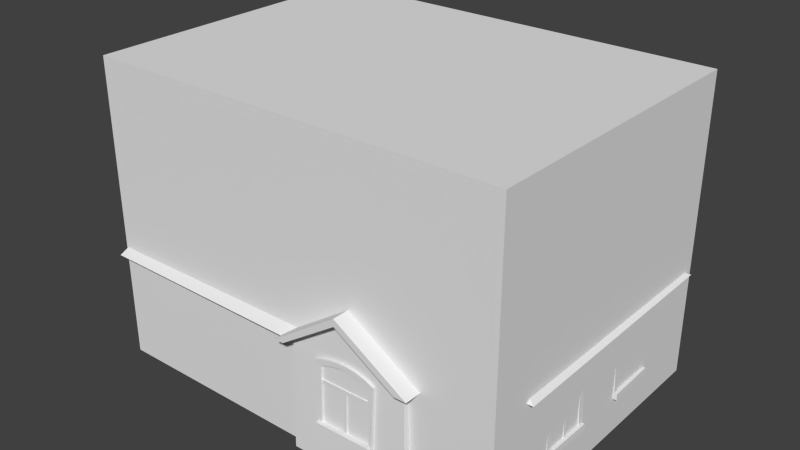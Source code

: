 # Source: house_2.blend  (saved by Blender 2.74.0; exported with 4.5.12 LTS)
import bpy
from mathutils import Matrix  # noqa: F401  (used for matrix-valued properties, if any)

bpy.ops.wm.read_factory_settings(use_empty=True)
scene = bpy.context.scene
scene.name = 'Scene'

# ---- collections
col_collection_1 = bpy.data.collections.new('Collection 1'); scene.collection.children.link(col_collection_1)
col_collection_11 = bpy.data.collections.new('Collection 11'); scene.collection.children.link(col_collection_11)

# ---- materials (node trees are filled in below, after node groups)
mat_house_2 = bpy.data.materials.new('house_2')
mat_house_2.alpha_threshold = 0.0
mat_house_2.use_transparent_shadow = False
mat_house_2.roughness = 0.5

# ---- material node trees

# ---- world
world_world = bpy.data.worlds.new('World'); scene.world = world_world
world_world.color = (0.05088, 0.05088, 0.05088)
world_world.use_sun_shadow = False
world_world.sun_shadow_jitter_overblur = 0.0
world_world.cycles.sampling_method = 'MANUAL'
world_world.cycles.sample_map_resolution = 256

# ---- meshes
me_cube_011 = bpy.data.meshes.new('Cube.011')
me_cube_011.from_pydata([(-578.8, -189.4, 0.01693), (-579.9, 406.9, 0.01693), (554.7, 532.3, 0.01693), (558.7, -120.6, 0.01693), (-566.2, -181.9, 298.8), (-567.3, 400.2, 298.9), (542.4, 523.3, 298.7), (20.02, -186.0, 299.1), (20.67, -193.6, 0.01693), (350.3, -122.0, 0.01693), (341.8, -115.9, 299.0), (20.62, -282.7, 0.01693), (348.2, -279.9, 0.01693), (546.2, -114.6, 298.9), (-74.23, 344.6, 565.1), (19.97, -287.4, 299.1), (336.0, 343.6, 564.7), (76.54, -135.4, 387.0), (-541.3, 313.5, 386.8), (301.3, 314.5, 423.9), (-259.7, -135.9, 337.4), (113.8, -137.6, 565.0), (113.5, -206.7, 564.9), (-260.6, -205.8, 564.6), (-261.3, -136.9, 564.7), (113.0, -136.6, 337.5), (112.8, -204.9, 337.4), (113.4, 39.85, 337.5), (114.2, 39.82, 565.1), (-543.0, -134.3, 563.9), (77.13, -137.3, 565.0), (-544.8, 314.8, 564.4), (303.5, 315.8, 564.8), (-587.8, -281.4, 298.7), (-539.5, -132.5, 386.6), (-567.9, 342.4, 564.2), (-566.0, -159.5, 563.6), (-78.96, 316.5, 565.1), (-287.6, -162.5, 564.6), (-286.7, -238.2, 564.4), (-74.67, -245.2, 702.0), (-74.54, -244.6, 680.9), (-260.3, -238.5, 564.5), (175.1, -304.3, 403.3), (-123.2, 528.4, 299.0), (-74.59, -210.4, 680.9), (-259.1, -203.9, 337.4), (147.0, 7.058, 565.1), (146.0, -239.4, 564.8), (-404.2, 4.951, 703.1), (339.7, -270.7, 298.9), (113.4, -239.6, 564.9), (301.9, 40.17, 424.0), (304.2, 40.03, 565.0), (336.9, 7.413, 564.9), (-565.4, -132.3, 386.6), (-567.3, 313.4, 386.8), (373.8, -148.3, 298.9), (19.98, -273.5, 299.1), (-6.521, -306.6, 299.1), (19.97, -306.5, 299.1), (175.2, -271.5, 403.3), (371.6, -303.1, 298.8), (339.4, -303.6, 298.9), (578.4, -146.7, 298.8), (-6.524, -150.3, 299.1), (175.1, -304.3, 423.3), (176.6, 53.59, 423.5), (-126.1, 537.6, 0.01693), (-31.99, 39.93, 424.1), (574.5, 555.5, 298.7), (113.1, 315.1, 424.0), (-590.8, 424.3, 298.8), (112.8, -210.7, 343.0), (-154.1, 561.2, 299.0), (33.15, 315.2, 387.0), (-126.4, 410.1, 0.01693), (-123.5, 403.4, 299.1), (-154.6, 427.9, 299.0), (341.0, 177.4, 688.3), (-75.01, 4.39, 696.1), (307.7, 177.4, 688.3), (341.0, 177.4, 688.3), (336.3, 315.7, 564.8), (337.2, 40.08, 565.0), (341.7, 176.2, 709.4), (-404.7, 176.2, 709.4), (-75.22, 176.4, 702.2), (-241.8, 3.475, 816.5), (-90.82, 4.4, 696.1), (-388.4, 4.914, 703.1), (-242.0, 176.7, 817.8), (-241.6, 3.564, 805.6), (-90.83, 15.48, 696.1), (-388.5, 15.93, 703.1), (-241.7, 14.71, 805.6), (-90.87, 176.4, 702.3), (-388.9, 176.2, 709.5), (-241.8, 176.7, 807.0), (-90.88, 165.3, 702.3), (-388.9, 165.1, 709.5), (-241.9, 165.5, 807.0), (-501.6, -190.1, 0.01693), (-492.8, -184.3, 221.7), (-19.0, -187.7, 221.8), (-19.25, -193.6, 0.01693), (-502.1, -168.9, 0.01693), (-137.6, -186.9, 242.8), (-373.7, -185.0, 242.7), (-78.37, -187.3, 233.2), (-433.1, -184.6, 233.2), (-196.7, -186.5, 246.6), (-314.7, -185.5, 246.5), (-493.3, -163.4, 221.7), (-19.0, -166.5, 221.8), (-19.26, -172.1, 0.01693), (-137.7, -165.8, 242.8), (-374.0, -164.0, 242.7), (-78.41, -166.2, 233.2), (-433.5, -163.7, 233.2), (-196.8, -165.4, 246.6), (-314.9, -164.5, 246.5), (-151.5, -214.0, 366.9), (-151.6, -196.3, 366.9), (4.053, -196.7, 366.9), (4.049, -214.4, 366.9), (-159.7, -215.6, 543.8), (-159.7, -197.9, 543.8), (11.54, -198.3, 544.0), (11.53, -216.1, 544.0), (-140.3, -213.7, 384.2), (-3.193, -214.1, 384.2), (-141.4, -215.3, 535.3), (-3.181, -215.7, 535.4), (-135.4, -198.3, 554.4), (-111.0, -198.5, 560.9), (-86.51, -198.7, 564.2), (-62.0, -198.8, 564.2), (-37.48, -198.7, 561.0), (-12.95, -198.6, 554.6), (-12.95, -216.3, 554.6), (-37.46, -216.5, 561.0), (-61.98, -216.5, 564.2), (-86.48, -216.4, 564.1), (-110.9, -216.3, 560.9), (-135.3, -216.0, 554.4), (-23.45, -215.8, 542.8), (-43.74, -215.9, 547.8), (-64.03, -216.0, 551.0), (-84.3, -215.9, 551.0), (-104.5, -215.8, 547.8), (-124.7, -215.6, 542.7), (4.955, -213.5, 499.1), (-152.0, -213.1, 499.0), (4.949, -213.3, 489.9), (-151.9, -212.9, 489.8), (4.955, -209.4, 499.1), (-152.0, -209.0, 499.0), (4.95, -209.3, 489.9), (-151.9, -208.9, 489.8), (-68.96, -212.6, 378.0), (-69.11, -213.3, 495.8), (-77.81, -212.5, 378.0), (-77.98, -213.3, 495.8), (-68.96, -208.6, 378.0), (-69.11, -209.3, 495.8), (-77.81, -208.5, 378.0), (-77.99, -209.3, 495.8), (-152.3, -196.2, 385.3), (4.915, -196.6, 385.3), (-151.5, -221.2, 366.9), (4.048, -221.6, 366.9), (-152.2, -221.0, 385.3), (4.91, -221.5, 385.3), (-133.4, -203.6, 367.4), (-133.3, -218.3, 367.4), (-143.5, -218.2, 367.4), (-143.5, -203.5, 367.4), (-133.4, -203.7, 355.7), (-133.4, -213.7, 359.1), (-143.5, -213.7, 359.1), (-143.6, -203.6, 355.7), (-66.89, -203.8, 367.4), (-66.87, -218.5, 367.4), (-77.07, -218.5, 367.4), (-77.09, -203.8, 367.4), (-66.91, -203.9, 355.7), (-66.89, -214.0, 359.2), (-77.09, -213.9, 359.2), (-77.11, -203.9, 355.7), (-1.364, -203.9, 367.4), (-1.366, -218.6, 367.4), (-11.57, -218.6, 367.4), (-11.57, -203.9, 367.4), (-1.363, -204.0, 355.7), (-1.364, -214.0, 359.2), (-11.57, -214.0, 359.2), (-11.58, -204.0, 355.7), (100.5, -286.5, 95.6), (100.6, -268.5, 95.6), (258.3, -267.1, 95.6), (258.2, -285.0, 95.6), (91.53, -280.8, 272.7), (91.56, -263.0, 272.7), (261.7, -261.5, 272.6), (261.6, -279.3, 272.6), (111.7, -285.6, 112.9), (250.5, -284.3, 112.9), (109.8, -280.7, 264.1), (247.2, -279.5, 264.0), (115.9, -262.6, 283.2), (140.2, -262.3, 289.6), (164.4, -262.1, 292.8), (188.7, -261.8, 292.8), (213.0, -261.7, 289.6), (237.3, -261.6, 283.2), (237.2, -279.3, 283.2), (212.9, -279.4, 289.6), (188.6, -279.6, 292.8), (164.4, -279.8, 292.8), (140.1, -280.1, 289.6), (115.8, -280.4, 283.2), (227.0, -279.5, 271.4), (206.9, -279.6, 276.4), (186.7, -279.7, 279.7), (166.6, -279.9, 279.7), (146.5, -280.1, 276.5), (126.4, -280.4, 271.4), (256.0, -277.7, 227.8), (99.19, -279.1, 227.8), (256.2, -277.9, 218.6), (99.27, -279.3, 218.6), (256.1, -273.6, 227.8), (99.2, -275.0, 227.8), (256.3, -273.9, 218.6), (99.28, -275.3, 218.6), (184.3, -282.5, 106.7), (182.3, -278.6, 224.5), (175.3, -282.6, 106.7), (173.4, -278.6, 224.5), (184.3, -278.4, 106.7), (182.3, -274.5, 224.5), (175.3, -278.5, 106.7), (173.4, -274.6, 224.5), (99.55, -267.9, 114.0), (258.8, -266.5, 114.0), (100.5, -293.8, 95.6), (258.2, -292.4, 95.6), (99.5, -293.2, 114.0), (258.6, -291.7, 114.0), (119.1, -275.7, 96.09), (119.0, -290.7, 96.09), (108.7, -290.7, 96.09), (108.7, -275.7, 96.09), (119.2, -276.1, 84.39), (119.1, -286.2, 87.84), (108.8, -286.3, 87.84), (108.8, -276.1, 84.39), (186.6, -275.2, 96.09), (186.5, -290.1, 96.09), (176.2, -290.2, 96.09), (176.2, -275.3, 96.09), (186.8, -275.6, 84.39), (186.7, -285.7, 87.84), (176.3, -285.8, 87.84), (176.4, -275.7, 84.39), (252.8, -274.5, 96.09), (252.7, -289.4, 96.09), (242.4, -289.5, 96.09), (242.5, -274.6, 96.09), (253.1, -274.9, 84.38), (252.9, -285.0, 87.84), (242.6, -285.1, 87.84), (242.8, -275.0, 84.38), (564.8, -55.72, 101.0), (548.7, -55.77, 101.0), (550.6, 86.29, 101.0), (566.8, 86.29, 101.0), (557.7, -53.65, 260.3), (541.7, -53.7, 260.3), (543.6, 86.67, 260.4), (559.6, 86.68, 260.4), (564.2, -41.63, 116.6), (565.7, 71.34, 116.6), (558.4, -39.46, 245.4), (559.9, 71.99, 245.4), (-43.75, -210.7, 548.5), (-23.46, -210.6, 543.4), (-3.18, -210.4, 536.1), (-141.4, -210.1, 536.0), (296.0, 233.4, 610.3), (296.3, 211.3, 616.1), (250.6, -278.4, 113.6), (111.8, -279.6, 113.6), (-124.8, -210.3, 543.3), (-104.6, -210.5, 548.4), (-84.33, -210.7, 551.7), (-64.05, -210.7, 551.7), (296.4, 189.1, 619.0), (296.5, 166.9, 619.1), (296.5, 144.6, 616.2), (296.3, 122.4, 610.4), (311.3, 242.1, 593.1), (311.6, 116.8, 593.2), (558.1, 82.94, 184.7), (556.3, -51.33, 184.7), (558.5, 82.9, 176.4), (556.7, -51.46, 176.4), (561.8, 82.94, 184.7), (559.9, -51.32, 184.7), (562.1, 82.9, 176.4), (560.3, -51.45, 176.4), (564.6, 18.94, 111.0), (558.4, 20.26, 250.1), (564.5, 10.86, 111.0), (558.3, 12.28, 250.1), (560.9, 18.93, 111.0), (554.7, 20.26, 250.1), (560.8, 10.85, 111.0), (554.6, 12.28, 250.1), (547.9, -55.58, 117.6), (549.8, 86.47, 117.6), (571.4, -55.7, 101.0), (573.4, 86.3, 101.0), (570.6, -55.51, 117.6), (572.6, 86.48, 117.6), (308.6, 241.1, 457.0), (308.9, 117.3, 457.1), (311.6, 255.4, 600.7), (295.7, 255.5, 600.8), (296.0, 100.2, 600.9), (312.0, 100.3, 600.9), (308.6, 247.6, 441.5), (292.8, 247.6, 441.5), (293.2, 107.2, 441.5), (309.0, 107.2, 441.5), (-448.1, -137.0, 407.5), (-336.5, -137.9, 407.6), (-450.0, -138.3, 535.9), (-338.2, -139.2, 536.2), (-321.4, -152.3, 408.5), (-461.5, -151.0, 408.3), (-321.6, -152.3, 392.0), (-461.4, -151.0, 391.9), (-321.7, -130.2, 408.6), (-461.9, -129.1, 408.4), (-397.9, -138.5, 540.6), (-395.9, -137.1, 401.9), (-389.9, -138.6, 540.6), (-387.9, -137.2, 401.9), (-3.193, -208.9, 384.9), (-140.3, -208.5, 384.9), (560.6, 244.0, 116.6), (558.4, 356.6, 116.6), (554.9, 243.0, 245.4), (552.7, 354.0, 245.4), (557.3, 71.98, 245.4), (555.8, -39.5, 245.4), (563.0, 71.33, 116.6), (561.5, -41.68, 116.6), (311.7, 205.4, 604.3), (311.5, 223.8, 599.7), (312.3, 122.4, 610.4), (312.4, 144.6, 616.2), (312.5, 166.9, 619.1), (312.4, 189.1, 619.0), (312.2, 211.2, 616.1), (312.0, 233.4, 610.3), (-397.9, -142.1, 540.6), (-395.8, -140.7, 401.9), (-389.9, -142.2, 540.6), (-387.9, -140.7, 401.9), (-459.1, -140.5, 467.0), (-325.7, -141.6, 467.3), (-459.3, -140.6, 475.3), (-325.8, -141.7, 475.5), (-459.2, -136.9, 467.0), (-325.8, -138.0, 467.3), (-459.3, -137.0, 475.3), (-325.9, -138.1, 475.6), (-338.0, -146.9, 536.1), (-449.7, -146.0, 535.8), (-336.3, -145.5, 407.6), (-447.8, -144.6, 407.4), (569.2, 371.4, 117.6), (572.1, 230.0, 117.6), (570.0, 371.7, 101.0), (572.8, 230.2, 101.0), (546.5, 371.5, 117.6), (549.3, 230.0, 117.6), (552.4, 294.6, 250.0), (558.6, 296.7, 111.0), (552.3, 302.6, 250.0), (558.4, 304.7, 111.0), (556.1, 294.6, 250.0), (562.3, 296.7, 111.0), (555.9, 302.6, 250.0), (562.1, 304.7, 111.0), (560.2, 232.6, 176.4), (557.6, 366.4, 176.4), (559.9, 232.5, 184.7), (557.2, 366.3, 184.7), (556.6, 232.6, 176.4), (553.9, 366.5, 176.4), (556.2, 232.5, 184.7), (553.6, 366.3, 184.7), (-323.8, -147.5, 551.1), (-323.9, -131.7, 551.1), (-465.0, -130.6, 550.7), (-464.7, -146.3, 550.6), (-321.6, -145.9, 392.0), (-321.8, -130.2, 392.1), (-461.8, -129.1, 391.9), (-461.5, -144.7, 391.9), (557.1, 354.0, 245.4), (559.3, 243.0, 245.4), (562.9, 356.5, 116.6), (565.1, 244.0, 116.6), (556.3, 368.2, 260.3), (540.4, 368.3, 260.3), (543.1, 228.4, 260.4), (559.1, 228.4, 260.4), (563.4, 371.7, 101.0), (547.3, 371.8, 101.0), (550.1, 230.3, 101.0), (566.2, 230.2, 101.0), (109.8, -274.9, 264.8), (247.3, -273.7, 264.7), (227.1, -273.7, 272.1), (206.9, -273.8, 277.1), (186.8, -273.9, 280.3), (166.7, -274.1, 280.3), (146.6, -274.3, 277.1), (126.4, -274.6, 272.1), (311.9, 187.1, 607.2), (311.9, 168.7, 607.2), (311.9, 150.3, 604.3), (311.8, 132.0, 599.8), (306.8, 249.1, 560.4), (307.1, 107.0, 560.5), (306.6, 249.0, 552.1), (306.9, 107.0, 552.2), (303.2, 249.1, 560.4), (303.5, 107.0, 560.5), (303.0, 249.1, 552.1), (303.3, 107.0, 552.2), (305.2, 181.8, 451.5), (307.0, 182.1, 557.5), (305.2, 173.8, 451.5), (307.0, 174.0, 557.5), (301.6, 181.8, 451.5), (303.4, 182.1, 557.5), (301.6, 173.8, 451.5), (303.4, 174.0, 557.5), (293.3, 106.4, 458.0), (293.0, 248.4, 458.0), (315.4, 107.2, 441.5), (315.0, 247.5, 441.5), (315.6, 106.4, 458.0), (315.2, 248.4, 458.0), (299.6, 123.6, 442.0), (312.8, 123.6, 442.0), (312.8, 114.4, 442.0), (299.6, 114.4, 442.0), (299.5, 123.6, 431.4), (308.6, 123.6, 434.5), (308.6, 114.4, 434.5), (299.5, 114.4, 431.4), (299.5, 183.6, 441.9), (312.7, 183.6, 441.9), (312.7, 174.4, 441.9), (299.5, 174.4, 441.9), (299.5, 183.6, 431.4), (308.5, 183.6, 434.5), (308.5, 174.4, 434.5), (299.5, 174.4, 431.4), (299.3, 242.7, 441.9), (312.4, 242.7, 441.9), (312.5, 233.5, 441.9), (299.3, 233.5, 441.9), (299.2, 242.7, 431.4), (308.2, 242.7, 434.5), (308.3, 233.5, 434.5), (299.2, 233.5, 431.4), (303.7, 241.1, 457.6), (304.0, 117.3, 457.7), (306.5, 116.8, 593.8), (306.2, 242.1, 593.7), (306.5, 223.8, 600.3), (306.7, 205.5, 604.9), (306.8, 187.1, 607.8), (306.9, 168.7, 607.8), (306.8, 150.3, 604.9), (306.7, 132.0, 600.4), (-585.4, -15.46, 116.6), (-586.7, 97.68, 116.6), (-578.9, -28.22, 260.3), (-562.9, -28.26, 260.3), (-564.4, 112.3, 260.4), (-580.5, 112.3, 260.4), (-586.1, -30.6, 101.0), (-569.9, -30.64, 101.0), (-571.4, 111.6, 101.0), (-587.6, 111.6, 101.0), (148.7, 543.2, 101.0), (148.7, 527.1, 101.0), (6.216, 527.6, 101.0), (6.213, 543.8, 101.0), (147.0, 538.0, 260.4), (147.1, 522.0, 260.4), (6.247, 522.6, 260.4), (6.244, 538.6, 260.4), (134.6, 542.6, 116.6), (21.22, 543.1, 116.6), (132.7, 538.4, 245.4), (20.92, 538.8, 245.5), (9.801, 532.6, 184.7), (144.5, 532.0, 184.7), (9.813, 532.8, 176.4), (144.6, 532.3, 176.4), (9.8, 536.2, 184.7), (144.5, 535.7, 184.7), (9.812, 536.5, 176.4), (144.6, 536.0, 176.4), (73.71, 538.6, 111.0), (72.75, 534.1, 250.1), (81.81, 538.6, 111.0), (80.75, 534.0, 250.1), (73.72, 534.9, 111.0), (72.75, 530.4, 250.1), (81.82, 534.9, 111.0), (80.76, 530.4, 250.1), (148.6, 526.5, 117.6), (6.078, 527.1, 117.6), (148.6, 549.8, 101.0), (6.211, 550.4, 101.0), (148.5, 549.3, 117.6), (6.073, 549.8, 117.6), (20.92, 531.4, 245.5), (132.8, 531.0, 245.4), (21.23, 535.5, 116.6), (134.6, 535.1, 116.6), (454.0, 531.3, 116.6), (341.5, 532.8, 116.6), (448.7, 527.2, 245.3), (337.7, 528.7, 245.4), (326.3, 547.2, 117.6), (467.5, 545.1, 117.5), (326.9, 547.8, 101.0), (468.1, 545.7, 101.0), (326.5, 524.6, 117.6), (467.9, 522.6, 117.5), (396.8, 527.0, 250.0), (401.6, 531.5, 111.0), (388.8, 527.1, 250.0), (393.6, 531.6, 111.0), (396.7, 530.6, 250.0), (401.5, 535.1, 111.0), (388.8, 530.7, 250.0), (393.5, 535.2, 111.0), (462.1, 532.0, 176.3), (328.4, 533.9, 176.4), (461.8, 531.7, 184.6), (328.1, 533.6, 184.7), (462.2, 528.4, 176.3), (328.4, 530.3, 176.4), (461.9, 528.1, 184.6), (328.2, 530.0, 184.7), (337.5, 536.0, 245.4), (448.5, 534.4, 245.3), (341.3, 540.3, 116.6), (453.7, 538.6, 116.6), (322.6, 536.0, 260.3), (322.8, 520.1, 260.3), (462.7, 518.2, 260.2), (462.4, 534.0, 260.2), (327.0, 541.2, 101.0), (327.1, 525.1, 101.0), (468.5, 523.2, 101.0), (468.2, 539.2, 101.0), (-580.8, 97.77, 245.5), (-579.6, -13.84, 245.4), (-573.9, -25.76, 184.7), (-575.3, 108.7, 184.7), (-574.2, -25.88, 176.4), (-575.7, 108.7, 176.4), (-577.5, -25.75, 184.7), (-579.0, 108.7, 184.7), (-577.9, -25.87, 176.4), (-579.3, 108.7, 176.4), (-581.9, 36.71, 111.0), (-575.7, 37.82, 250.1), (-582.0, 44.8, 111.0), (-575.8, 45.81, 250.1), (-578.3, 36.71, 111.0), (-572.0, 37.82, 250.1), (-578.4, 44.8, 111.0), (-572.1, 45.81, 250.1), (-570.7, 111.7, 117.6), (-569.2, -30.52, 117.6), (-594.2, 111.6, 101.0), (-592.7, -30.58, 101.0), (-593.5, 111.7, 117.6), (-591.9, -30.46, 117.6), (-571.1, -13.88, 245.4), (-572.3, 97.76, 245.5), (-576.8, -15.49, 116.6), (-578.0, 97.68, 116.6), (-313.1, 323.9, 397.2), (-313.2, 308.3, 397.2), (-453.8, 307.7, 397.1), (-453.5, 323.3, 397.1), (-314.6, 325.2, 556.4), (-314.7, 309.5, 556.4), (-456.4, 308.9, 556.2), (-456.1, 324.5, 556.1), (-326.8, 323.7, 412.7), (-438.7, 323.2, 412.6), (-328.8, 324.8, 541.4), (-441.0, 324.2, 541.2), (-450.8, 315.5, 480.6), (-316.7, 316.2, 480.8), (-450.6, 315.5, 472.3), (-316.6, 316.1, 472.5), (-450.7, 319.1, 480.6), (-316.7, 319.7, 480.8), (-450.6, 319.0, 472.3), (-316.6, 319.7, 472.5), (-386.9, 319.0, 407.1), (-389.1, 320.1, 546.0), (-378.9, 319.1, 407.1), (-381.1, 320.2, 546.0), (-387.0, 315.5, 407.1), (-389.1, 316.6, 546.0), (-379.0, 315.5, 407.1), (-381.1, 316.6, 546.0), (-313.1, 308.3, 413.7), (-453.9, 307.7, 413.6), (-313.0, 330.3, 397.2), (-453.4, 329.6, 397.1), (-312.9, 330.3, 413.7), (-453.5, 329.6, 413.6), (-441.2, 318.4, 541.3), (-328.9, 318.9, 541.5), (-438.9, 317.4, 412.7), (-326.9, 317.9, 412.8), (-66.76, 318.6, 412.9), (-178.6, 318.4, 412.8), (-67.36, 319.6, 541.7), (-179.6, 319.4, 541.7), (-193.4, 330.9, 413.8), (-52.9, 331.1, 413.8), (-193.3, 330.8, 397.3), (-52.99, 331.1, 397.3), (-193.5, 308.7, 413.8), (-52.92, 308.9, 413.8), (-119.6, 317.5, 546.3), (-118.9, 316.4, 407.2), (-127.6, 317.5, 546.3), (-126.9, 316.4, 407.2), (-119.6, 321.1, 546.3), (-118.9, 320.0, 407.2), (-127.6, 321.1, 546.3), (-126.9, 320.0, 407.2), (-56.09, 320.4, 472.7), (-190.0, 320.1, 472.6), (-56.11, 320.5, 481.0), (-190.1, 320.2, 480.9), (-56.1, 316.8, 472.7), (-190.0, 316.6, 472.6), (-56.11, 316.9, 481.0), (-190.1, 316.6, 480.9), (-179.5, 325.4, 541.6), (-67.35, 325.6, 541.7), (-178.6, 324.3, 412.8), (-66.75, 324.5, 412.9), (-194.4, 325.7, 556.6), (-194.4, 309.9, 556.6), (-52.85, 310.1, 556.7), (-52.83, 326.0, 556.7), (-193.3, 324.4, 397.3), (-193.4, 308.7, 397.3), (-53.01, 308.9, 397.3), (-52.99, 324.7, 397.3), (387.3, -128.2, 0.01693), (380.0, -123.4, 222.0), (510.3, -122.5, 222.0), (519.5, -127.2, 0.01693), (372.6, -128.3, 0.01693), (365.1, -123.2, 235.6), (489.4, -122.2, 241.5), (399.4, -122.8, 241.5), (461.1, -122.2, 251.5), (427.0, -122.4, 251.5), (524.4, -122.1, 235.6), (534.3, -127.1, 0.01693), (498.8, -121.8, 259.4), (388.9, -122.6, 259.4), (464.2, -121.8, 271.7), (422.6, -122.1, 271.7), (387.5, -126.1, 0.01693), (380.2, -121.5, 222.0), (510.6, -120.6, 222.0), (519.8, -125.2, 0.01693), (372.7, -115.8, 0.01693), (365.3, -111.0, 235.6), (489.7, -120.4, 241.5), (399.7, -121.0, 241.5), (461.3, -120.4, 251.5), (427.2, -120.6, 251.5), (524.7, -110.0, 235.6), (534.6, -114.8, 0.01693), (499.1, -109.7, 259.4), (389.1, -110.4, 259.4), (464.5, -109.7, 271.7), (422.8, -110.0, 271.7), (-177.2, 416.8, 0.01693), (-174.0, 411.5, 221.9), (-303.5, 410.6, 221.9), (-309.2, 415.9, 0.01693), (-162.4, 416.9, 0.01693), (-159.3, 411.2, 235.5), (-283.1, 410.3, 241.4), (-193.7, 410.9, 241.4), (-255.2, 410.3, 251.4), (-221.3, 410.5, 251.4), (-317.6, 410.2, 235.5), (-323.9, 415.8, 0.01693), (-292.7, 409.9, 259.3), (-183.5, 410.6, 259.3), (-258.6, 409.9, 271.6), (-217.2, 410.2, 271.6), (-177.3, 415.3, 0.01693), (-174.0, 410.1, 221.9), (-303.7, 409.3, 221.9), (-309.4, 414.4, 0.01693), (-162.5, 404.3, 0.01693), (-159.4, 398.9, 235.5), (-283.2, 409.1, 241.4), (-193.8, 409.6, 241.4), (-255.3, 409.0, 251.4), (-221.4, 409.3, 251.4), (-317.8, 397.9, 235.5), (-324.1, 403.3, 0.01693), (-292.8, 397.6, 259.3), (-183.5, 398.3, 259.3), (-258.7, 397.6, 271.6), (-217.3, 397.9, 271.6)], [(81, 82)], [(4, 5, 1, 0), (8, 7, 104, 105), (44, 6, 2, 68), (13, 10, 9, 3), (59, 65, 7, 58), (23, 24, 20, 46), (53, 54, 47, 28), (29, 24, 38, 36), (23, 39, 38, 24), (22, 21, 47, 48), (37, 31, 35, 14), (31, 29, 36, 35), (25, 27, 28, 21), (22, 26, 25, 21), (34, 24, 29), (34, 17, 30, 24), (23, 22, 45), (18, 34, 29, 31), (18, 31, 37), (71, 75, 18, 37), (32, 37, 14, 16), (28, 47, 21), (46, 26, 22, 23), (27, 52, 53, 28), (18, 56, 55, 34), (34, 55, 33), (23, 42, 39), (40, 39, 42, 41), (41, 51, 48, 40), (22, 48, 51), (58, 60, 59), (58, 50, 61), (26, 46, 20, 25), (42, 23, 45, 41), (22, 51, 41, 45), (70, 19, 52, 64), (6, 13, 3, 2), (18, 72, 56), (50, 62, 63), (60, 58, 61, 43), (50, 63, 43, 61), (9, 10, 50, 12), (11, 12, 50, 58), (15, 33, 4, 7), (58, 7, 8, 11), (59, 66, 67, 65), (62, 57, 67, 66), (33, 55, 56, 72), (34, 33, 15, 17), (17, 15, 73), (66, 59, 60, 43), (43, 63, 62, 66), (65, 64, 52, 69), (70, 74, 71, 19), (71, 74, 78), (1, 5, 77, 76), (68, 76, 77, 44), (72, 78, 77, 5), (19, 71, 37, 32), (74, 44, 77, 78), (70, 6, 44, 74), (75, 78, 72, 18), (5, 4, 33, 72), (62, 50, 10, 57), (64, 57, 10, 13), (13, 6, 70, 64), (19, 32, 53, 52), (54, 53, 84), (32, 16, 83), (16, 85, 79, 83), (54, 84, 79, 85), (53, 81, 79, 84), (32, 83, 79, 81), (53, 32, 81), (47, 54, 85, 87), (94, 93, 95), (14, 35, 86, 87), (35, 36, 49, 86), (14, 87, 85, 16), (38, 80, 49, 36), (39, 40, 80, 38), (47, 87, 80), (48, 47, 80, 40), (88, 49, 90, 92), (80, 88, 92, 89), (89, 92, 95, 93), (100, 101, 99), (80, 87, 91, 88), (86, 49, 88, 91), (90, 89, 93, 94), (92, 90, 94, 95), (96, 99, 101, 98), (97, 100, 99, 96), (98, 101, 100, 97), (86, 91, 98, 97), (91, 87, 96, 98), (110, 103, 113, 119), (4, 110, 108), (4, 103, 110), (4, 0, 102, 103), (104, 7, 109), (4, 108, 112), (4, 112, 111, 7), (109, 7, 107), (107, 7, 111), (111, 120, 116, 107), (105, 104, 114, 115), (108, 117, 121, 112), (114, 118, 119, 113), (116, 117, 119, 118), (121, 117, 116, 120), (106, 115, 114, 113), (108, 110, 119, 117), (109, 107, 116, 118), (103, 102, 106, 113), (112, 121, 120, 111), (104, 109, 118, 114), (75, 71, 78), (126, 127, 123, 122), (128, 129, 125, 124), (122, 123, 124, 125), (145, 134, 127, 126), (145, 126, 132, 151), (126, 122, 130, 132), (125, 129, 133, 131), (129, 128, 139, 140), (140, 139, 138, 141), (141, 138, 137, 142), (142, 137, 136, 143), (143, 136, 135, 144), (144, 135, 134, 145), (129, 140, 146, 133), (140, 141, 147, 146), (141, 142, 148, 147), (142, 143, 149, 148), (143, 144, 150, 149), (144, 145, 151, 150), (153, 155, 154, 152), (154, 155, 159, 158), (153, 152, 156, 157), (161, 163, 162, 160), (162, 163, 167, 166), (161, 160, 164, 165), (123, 168, 172, 170), (171, 170, 172, 173), (124, 123, 170, 171), (169, 124, 171, 173), (168, 169, 173, 172), (178, 174, 175, 179), (179, 175, 176, 180), (180, 176, 177, 181), (181, 178, 179, 180), (186, 182, 183, 187), (187, 183, 184, 188), (188, 184, 185, 189), (189, 186, 187, 188), (194, 190, 191, 195), (195, 191, 192, 196), (196, 192, 193, 197), (197, 194, 195, 196), (202, 203, 199, 198), (204, 205, 201, 200), (198, 199, 200, 201), (221, 210, 203, 202), (221, 202, 208, 227), (202, 198, 206, 208), (201, 205, 209, 207), (205, 204, 215, 216), (216, 215, 214, 217), (217, 214, 213, 218), (218, 213, 212, 219), (219, 212, 211, 220), (220, 211, 210, 221), (205, 216, 222, 209), (216, 217, 223, 222), (217, 218, 224, 223), (218, 219, 225, 224), (219, 220, 226, 225), (220, 221, 227, 226), (229, 231, 230, 228), (230, 231, 235, 234), (229, 228, 232, 233), (237, 239, 238, 236), (238, 239, 243, 242), (237, 236, 240, 241), (199, 244, 248, 246), (247, 246, 248, 249), (200, 199, 246, 247), (245, 200, 247, 249), (244, 245, 249, 248), (254, 250, 251, 255), (255, 251, 252, 256), (256, 252, 253, 257), (257, 254, 255, 256), (262, 258, 259, 263), (263, 259, 260, 264), (264, 260, 261, 265), (265, 262, 263, 264), (270, 266, 267, 271), (271, 267, 268, 272), (272, 268, 269, 273), (273, 270, 271, 272), (278, 274, 275, 279), (280, 276, 277, 281), (274, 277, 276, 275), (364, 299, 300, 363), (365, 298, 299, 364), (278, 284, 282, 274), (277, 283, 285, 281), (415, 414, 355, 354), (366, 291, 298, 365), (367, 290, 291, 366), (328, 329, 290, 367), (332, 328, 302, 326), (415, 354, 352, 417), (283, 358, 356, 285), (224, 225, 431, 430), (227, 208, 426, 433), (148, 149, 296, 297), (130, 131, 350, 351), (223, 224, 430, 429), (729, 731, 747, 745), (717, 716, 732, 733), (310, 311, 307, 306), (309, 308, 304, 305), (728, 726, 742, 744), (310, 308, 309, 311), (313, 315, 314, 312), (728, 744, 746, 730), (314, 315, 319, 318), (313, 312, 316, 317), (724, 740, 738, 722), (729, 745, 737, 721), (275, 322, 324, 320), (323, 325, 324, 322), (276, 323, 322, 275), (321, 325, 323, 276), (320, 324, 325, 321), (331, 335, 327, 303), (362, 331, 303, 437), (362, 301, 330, 331), (335, 334, 333, 332), (335, 332, 326, 327), (329, 328, 332, 333), (331, 330, 334, 335), (383, 382, 337, 336), (380, 406, 409, 381), (406, 407, 408, 409), (381, 338, 339, 380), (381, 383, 336, 338), (345, 344, 340, 341), (344, 411, 342, 340), (411, 412, 343, 342), (342, 343, 341, 340), (412, 345, 341, 343), (284, 357, 359, 282), (284, 285, 356, 357), (417, 352, 353, 416), (418, 421, 420, 419), (281, 278, 279, 280), (285, 284, 278, 281), (421, 418, 414, 415), (364, 363, 436, 435), (365, 364, 435, 434), (366, 365, 434, 360), (367, 366, 360, 361), (328, 367, 361, 302), (363, 300, 301, 362), (370, 371, 349, 348), (369, 368, 346, 347), (370, 368, 369, 371), (373, 375, 374, 372), (374, 375, 379, 378), (373, 372, 376, 377), (382, 380, 339, 337), (389, 385, 384, 388), (388, 384, 386, 423), (423, 386, 387, 424), (386, 384, 385, 387), (424, 387, 385, 389), (718, 722, 738, 734), (725, 741, 740, 724), (396, 397, 393, 392), (395, 394, 390, 391), (730, 746, 747, 731), (396, 394, 395, 397), (399, 401, 400, 398), (725, 724, 730, 731), (400, 401, 405, 404), (399, 398, 402, 403), (719, 718, 734, 735), (725, 723, 739, 741), (416, 353, 355, 414), (410, 406, 380, 382), (409, 413, 383, 381), (413, 412, 411, 410), (422, 416, 414, 418), (421, 415, 417, 425), (407, 406, 410, 411), (409, 408, 412, 413), (425, 422, 423, 424), (419, 423, 422, 418), (421, 425, 424, 420), (282, 359, 358, 283), (132, 130, 351, 289), (133, 146, 287, 288), (149, 150, 295, 296), (206, 207, 292, 293), (225, 226, 432, 431), (150, 151, 294, 295), (131, 133, 288, 350), (146, 147, 286, 287), (208, 206, 293, 426), (209, 222, 428, 427), (226, 227, 433, 432), (151, 132, 289, 294), (147, 148, 297, 286), (207, 209, 427, 292), (222, 223, 429, 428), (363, 362, 437, 436), (439, 441, 440, 438), (440, 441, 445, 444), (439, 438, 442, 443), (447, 449, 448, 446), (448, 449, 453, 452), (447, 446, 450, 451), (334, 454, 458, 456), (457, 456, 458, 459), (333, 334, 456, 457), (455, 333, 457, 459), (454, 455, 459, 458), (464, 460, 461, 465), (465, 461, 462, 466), (466, 462, 463, 467), (467, 464, 465, 466), (472, 468, 469, 473), (473, 469, 470, 474), (474, 470, 471, 475), (475, 472, 473, 474), (480, 476, 477, 481), (481, 477, 478, 482), (482, 478, 479, 483), (483, 480, 481, 482), (434, 435, 491, 490), (437, 303, 486, 493), (360, 434, 490, 489), (327, 326, 484, 485), (435, 436, 492, 491), (303, 327, 485, 486), (302, 361, 488, 487), (436, 437, 493, 492), (326, 302, 487, 484), (361, 360, 489, 488), (494, 606, 604, 581), (500, 494, 581, 496), (499, 580, 495, 503), (497, 501, 500, 496), (499, 503, 502, 498), (508, 504, 505, 509), (510, 506, 507, 511), (504, 512, 513, 507), (504, 507, 506, 505), (508, 514, 512, 504), (507, 513, 515, 511), (513, 540, 538, 515), (522, 523, 519, 518), (521, 520, 516, 517), (522, 520, 521, 523), (525, 527, 526, 524), (526, 527, 531, 530), (525, 524, 528, 529), (505, 534, 536, 532), (535, 537, 536, 534), (506, 535, 534, 505), (533, 537, 535, 506), (532, 536, 537, 533), (514, 539, 541, 512), (514, 515, 538, 539), (511, 508, 509, 510), (515, 514, 508, 511), (512, 541, 540, 513), (571, 542, 543, 570), (568, 569, 575, 572), (572, 575, 574, 573), (569, 568, 545, 544), (569, 544, 542, 571), (551, 547, 546, 550), (550, 546, 548, 577), (577, 548, 549, 578), (548, 546, 547, 549), (578, 549, 547, 551), (718, 726, 728, 722), (717, 721, 720, 716), (558, 559, 555, 554), (557, 556, 552, 553), (725, 731, 729, 723), (558, 556, 557, 559), (561, 563, 562, 560), (719, 727, 726, 718), (562, 563, 567, 566), (561, 560, 564, 565), (717, 723, 729, 721), (724, 722, 728, 730), (570, 543, 545, 568), (576, 570, 568, 572), (575, 569, 571, 579), (579, 576, 577, 578), (579, 571, 570, 576), (573, 577, 576, 572), (575, 579, 578, 574), (588, 589, 585, 584), (587, 586, 582, 583), (588, 586, 587, 589), (591, 593, 592, 590), (592, 593, 597, 596), (591, 590, 594, 595), (502, 600, 602, 598), (601, 603, 602, 600), (501, 601, 600, 502), (599, 603, 601, 501), (598, 602, 603, 599), (580, 605, 607, 495), (580, 581, 604, 605), (496, 499, 498, 497), (581, 580, 499, 496), (495, 607, 606, 494), (612, 613, 609, 608), (614, 615, 611, 610), (608, 611, 617, 616), (608, 609, 610, 611), (612, 608, 616, 618), (611, 615, 619, 617), (617, 619, 642, 644), (626, 627, 623, 622), (625, 624, 620, 621), (626, 624, 625, 627), (629, 631, 630, 628), (630, 631, 635, 634), (629, 628, 632, 633), (609, 636, 640, 638), (639, 638, 640, 641), (610, 609, 638, 639), (637, 610, 639, 641), (636, 637, 641, 640), (618, 616, 645, 643), (618, 643, 642, 619), (615, 614, 613, 612), (619, 615, 612, 618), (616, 617, 644, 645), (675, 674, 647, 646), (672, 676, 679, 673), (676, 677, 678, 679), (673, 648, 649, 672), (673, 675, 646, 648), (655, 654, 650, 651), (654, 681, 652, 650), (681, 682, 653, 652), (652, 653, 651, 650), (682, 655, 651, 653), (662, 663, 659, 658), (661, 660, 656, 657), (662, 660, 661, 663), (665, 667, 666, 664), (666, 667, 671, 670), (665, 664, 668, 669), (674, 672, 649, 647), (680, 676, 672, 674), (679, 683, 675, 673), (683, 682, 681, 680), (683, 680, 674, 675), (677, 676, 680, 681), (679, 678, 682, 683), (687, 695, 694, 686), (693, 699, 697, 691), (685, 691, 697, 689), (685, 689, 688, 684), (692, 690, 696, 698), (686, 694, 696, 690), (693, 692, 698, 699), (717, 733, 739, 723), (720, 721, 737, 736), (698, 714, 715, 699), (693, 691, 707, 709), (687, 686, 702, 703), (693, 709, 708, 692), (686, 690, 706, 702), (696, 712, 714, 698), (696, 694, 710, 712), (697, 713, 705, 689), (692, 708, 706, 690), (685, 684, 700, 701), (697, 699, 715, 713), (726, 727, 743, 742), (694, 695, 711, 710), (688, 689, 705, 704), (685, 701, 707, 691), (703, 702, 701, 700), (702, 706, 707, 701), (706, 708, 709, 707), (735, 734, 733, 732), (734, 738, 739, 733), (738, 740, 741, 739), (295, 286, 297, 296), (289, 351, 350, 288), (289, 288, 287, 294), (294, 287, 286, 295), (432, 429, 430, 431), (426, 293, 292, 427), (426, 427, 428, 433), (433, 428, 429, 432), (336, 337, 339, 338), (604, 606, 607, 605), (538, 540, 541, 539), (542, 544, 545, 543), (642, 643, 645, 644), (646, 647, 649, 648), (492, 489, 490, 491), (486, 485, 484, 487), (486, 487, 488, 493), (493, 488, 489, 492), (356, 358, 359, 357), (352, 354, 355, 353)])
_uv = me_cube_011.uv_layers.new(name='UVMap')
_uv.uv.foreach_set('vector', [0.01726, 0.2717, 0.5041, 0.2717, 0.5096, 0.5218, 0.01101, 0.5217, 0.5317, 0.2515, 0.5312, 0.5017, 0.4985, 0.437, 0.4983, 0.2515, 0.0185, 0.2712, 0.5395, 0.2714, 0.5491, 0.5213, 0.01616, 0.5213, 0.3126, 0.4746, 0.1416, 0.4749, 0.1484, 0.2248, 0.3227, 0.2246, 0.9533, 0.04643, 0.9547, 0.1771, 0.9322, 0.1475, 0.9314, 0.0743, 0.3327, 0.4526, 0.2751, 0.4522, 0.2758, 0.2621, 0.3327, 0.2626, 0.8508, 0.1819, 0.8781, 0.2092, 0.7193, 0.2093, 0.6919, 0.1819, 0.6529, 0.08252, 0.8884, 0.08252, 0.8666, 0.1041, 0.6339, 0.1038, 0.8347, 0.1839, 0.8078, 0.1618, 0.8711, 0.1617, 0.8923, 0.184, 0.6705, 0.1519, 0.7283, 0.152, 0.8493, 0.1794, 0.6432, 0.1792, 0.9873, 0.1508, 0.5977, 0.1504, 0.5785, 0.1273, 0.9913, 0.1273, 0.9605, 0.1561, 0.5849, 0.1561, 0.5639, 0.1368, 0.9836, 0.1369, 0.377, 0.2131, 0.5245, 0.2131, 0.5245, 0.4035, 0.3761, 0.4034, 0.3183, 0.4034, 0.3199, 0.2131, 0.377, 0.2131, 0.3761, 0.4034, 0.01795, 0.302, 0.2507, 0.4508, 0.01514, 0.4502, 0.01795, 0.302, 0.5331, 0.302, 0.5337, 0.4509, 0.2507, 0.4508, 0.1389, 0.331, 0.4517, 0.3315, 0.2943, 0.4284, 0.4988, 0.3799, 0.1259, 0.3796, 0.1245, 0.2313, 0.5001, 0.2313, 0.01338, 0.4814, 0.01125, 0.3329, 0.3011, 0.3325, 0.4206, 0.4505, 0.3708, 0.4814, 0.01338, 0.4814, 0.3011, 0.3325, 0.9048, 0.1445, 0.585, 0.1445, 0.5889, 0.121, 0.9319, 0.1212, 0.8766, 0.1519, 0.8493, 0.1794, 0.7283, 0.152, 0.1402, 0.141, 0.4512, 0.1412, 0.4517, 0.3315, 0.1389, 0.331, 0.1791, 0.2605, 0.3367, 0.333, 0.3386, 0.4509, 0.1797, 0.4509, 0.7646, 0.6699, 0.7646, 0.6994, 0.2578, 0.6993, 0.2575, 0.6699, 0.085, 0.8809, 0.05562, 0.8808, 0.03169, 0.684, 0.8347, 0.1839, 0.8073, 0.1839, 0.8078, 0.1618, 0.5477, 0.06121, 0.01926, 0.06121, 0.01926, 0.01857, 0.5477, 0.01857, 0.01926, 0.01857, 0.5477, 0.01857, 0.5477, 0.06121, 0.01926, 0.06121, 0.6705, 0.1519, 0.6432, 0.1792, 0.643, 0.1519, 0.9314, 0.0743, 0.9312, 0.04667, 0.9533, 0.04643, 0.02326, 0.4244, 0.2906, 0.4244, 0.153, 0.5117, 0.95, 0.204, 0.6391, 0.2038, 0.6385, 0.1469, 0.9501, 0.1469, 0.6346, 0.1541, 0.6339, 0.1267, 0.8173, 0.1267, 0.818, 0.1553, 0.9907, 0.1683, 0.99, 0.1957, 0.8053, 0.1957, 0.8059, 0.1672, 0.8316, 0.6257, 0.5593, 0.9687, 0.2474, 0.9696, 0.03328, 0.6257, 0.545, 0.5007, 0.01165, 0.5008, 0.006573, 0.2507, 0.5525, 0.2507, 0.697, 0.8719, 0.7529, 0.711, 0.7265, 0.8719, 0.6122, 0.0798, 0.5852, 0.05309, 0.6122, 0.05236, 0.9312, 0.04667, 0.9314, 0.0743, 0.7751, 0.07757, 0.7749, 0.05019, 0.6122, 0.0798, 0.6122, 0.05236, 0.7749, 0.05019, 0.7751, 0.07757, 0.1981, 0.199, 0.2042, 0.449, 0.07475, 0.4496, 0.06604, 0.1996, 0.02331, 0.1734, 0.2972, 0.1728, 0.2907, 0.4229, 0.02331, 0.4235, 0.9832, 0.2194, 0.573, 0.2194, 0.5869, 0.1522, 0.9825, 0.151, 0.1823, 0.2712, 0.2555, 0.2704, 0.2515, 0.5205, 0.177, 0.5213, 0.4157, 0.6463, 0.4157, 0.8965, 0.008823, 0.9021, 0.238, 0.6481, 0.1939, 0.6166, 0.3698, 0.615, 0.5985, 0.8809, 0.1916, 0.8809, 0.8276, 0.7869, 0.6583, 0.8901, 0.1515, 0.8902, 0.02542, 0.7869, 0.085, 0.8809, 0.03169, 0.684, 0.7227, 0.684, 0.7854, 0.8841, 0.7854, 0.8841, 0.7227, 0.684, 0.8274, 0.7853, 0.5477, 0.06121, 0.01926, 0.06121, 0.01926, 0.01857, 0.5477, 0.01857, 0.01926, 0.01857, 0.5477, 0.01857, 0.5477, 0.06121, 0.01926, 0.06121, 0.0855, 0.6915, 0.7504, 0.6944, 0.4363, 0.9503, 0.05669, 0.9503, 0.01162, 0.6099, 0.84, 0.6099, 0.5341, 0.9216, 0.3201, 0.9208, 0.5345, 0.9177, 0.2568, 0.5807, 0.4084, 0.5811, 0.05038, 0.4957, 0.06098, 0.2457, 0.4321, 0.2457, 0.4295, 0.4958, 0.1795, 0.2511, 0.286, 0.2543, 0.284, 0.5044, 0.1795, 0.5012, 0.584, 0.1975, 0.9488, 0.199, 0.9745, 0.2198, 0.6034, 0.2178, 0.5377, 0.4507, 0.4206, 0.4505, 0.3011, 0.3325, 0.5391, 0.3328, 0.8445, 0.1612, 0.8172, 0.1871, 0.7127, 0.1871, 0.7331, 0.1611, 0.9868, 0.1705, 0.9684, 0.1892, 0.5853, 0.1892, 0.5673, 0.1705, 0.04395, 0.8719, 0.257, 0.709, 0.7529, 0.711, 0.697, 0.8719, 0.9772, 0.1923, 0.6231, 0.1914, 0.5627, 0.1781, 0.9918, 0.1781, 0.5852, 0.05309, 0.6122, 0.0798, 0.612, 0.2093, 0.5849, 0.1825, 0.7826, 0.1945, 0.6116, 0.1945, 0.585, 0.1672, 0.7559, 0.1674, 0.5823, 0.1421, 0.9703, 0.1419, 0.9898, 0.1616, 0.5627, 0.1616, 0.3413, 0.1344, 0.3423, 0.2522, 0.1117, 0.2523, 0.1119, 0.1344, 0.8781, 0.2092, 0.8508, 0.1819, 0.8783, 0.1819, 0.9048, 0.1445, 0.9319, 0.1212, 0.9323, 0.1445, 0.5477, 0.06121, 0.01926, 0.06121, 0.01926, 0.01857, 0.5477, 0.01857, 0.01926, 0.06121, 0.01926, 0.01857, 0.5477, 0.01857, 0.5477, 0.06121, 0.7453, 0.1457, 0.8997, 0.1457, 0.9002, 0.1735, 0.7459, 0.1732, 0.7227, 0.1461, 0.7219, 0.1735, 0.5668, 0.1735, 0.5675, 0.1457, 0.1117, 0.2523, 0.3423, 0.2522, 0.2265, 0.3555, 0.3327, 0.6683, 0.5485, 0.6661, 0.5567, 0.9187, 0.08269, 0.9187, 0.1036, 0.2536, 0.3526, 0.2536, 0.2243, 0.3421, 0.005048, 0.6982, 0.5663, 0.6982, 0.3813, 0.9495, 0.006689, 0.945, 0.1236, 0.6933, 0.6942, 0.6935, 0.5077, 0.9366, 0.313, 0.9413, 0.6456, 0.6688, 0.6456, 0.9155, 0.1715, 0.9188, 0.1792, 0.6672, 0.42, 0.6838, 0.6603, 0.9267, 0.286, 0.93, 0.1035, 0.6838, 0.599, 0.6197, 0.6109, 0.907, 0.327, 0.907, 0.5128, 0.6202, 0.4294, 0.6197, 0.6224, 0.9163, 0.4268, 0.9128, 0.1492, 0.6209, 0.4294, 0.6197, 0.4268, 0.9128, 0.1429, 0.9163, 0.5477, 0.06121, 0.01926, 0.06121, 0.01926, 0.01857, 0.5477, 0.01857, 0.5477, 0.06121, 0.01926, 0.06121, 0.01926, 0.01857, 0.5477, 0.01857, 0.8477, 0.2791, 0.6919, 0.2792, 0.6919, 0.2699, 0.8478, 0.2699, 0.06201, 0.4173, 0.183, 0.3329, 0.3113, 0.4173, 0.2965, 0.6903, 0.4921, 0.6935, 0.4938, 0.9242, 0.2968, 0.9242, 0.3881, 0.6986, 0.5829, 0.6957, 0.5837, 0.9209, 0.3868, 0.9209, 0.6291, 0.1835, 0.8781, 0.1834, 0.878, 0.1927, 0.6291, 0.1927, 0.9465, 0.2806, 0.7968, 0.2805, 0.7967, 0.2713, 0.9464, 0.2713, 0.9606, 0.2648, 0.9607, 0.2741, 0.8071, 0.2741, 0.8071, 0.2648, 0.7143, 0.1222, 0.7143, 0.113, 0.9636, 0.1137, 0.9636, 0.123, 0.5668, 0.123, 0.5668, 0.1136, 0.7143, 0.113, 0.7143, 0.1222, 0.01926, 0.01857, 0.5477, 0.01857, 0.5477, 0.06121, 0.01926, 0.06121, 0.01926, 0.01857, 0.5477, 0.01857, 0.5477, 0.06121, 0.01926, 0.06121, 0.6181, 0.09012, 0.5673, 0.09023, 0.5668, 0.07279, 0.6177, 0.07264, 0.04095, 0.5015, 0.1523, 0.4466, 0.2019, 0.4546, 0.04095, 0.5015, 0.1024, 0.4371, 0.1523, 0.4466, 0.04095, 0.5015, 0.03043, 0.2516, 0.09499, 0.2516, 0.1024, 0.4371, 0.4985, 0.437, 0.5312, 0.5017, 0.4489, 0.4466, 0.04095, 0.5015, 0.2019, 0.4546, 0.2513, 0.4577, 0.04095, 0.5015, 0.2513, 0.4577, 0.3499, 0.4578, 0.5312, 0.5017, 0.4489, 0.4466, 0.5312, 0.5017, 0.3994, 0.4546, 0.3994, 0.4546, 0.5312, 0.5017, 0.3499, 0.4578, 0.8165, 0.09029, 0.8163, 0.07266, 0.8659, 0.07263, 0.866, 0.0903, 0.8216, 0.08399, 0.8213, 0.2695, 0.8036, 0.27, 0.8036, 0.08444, 0.6684, 0.09007, 0.668, 0.07256, 0.7176, 0.07259, 0.7179, 0.09015, 0.9859, 0.513, 0.9366, 0.5225, 0.6397, 0.5225, 0.5858, 0.513, 0.887, 0.5305, 0.6894, 0.5305, 0.6397, 0.5225, 0.9366, 0.5225, 0.7388, 0.5337, 0.6894, 0.5305, 0.887, 0.5305, 0.8376, 0.5337, 0.5858, 0.3275, 0.9859, 0.3275, 0.9859, 0.513, 0.5858, 0.513, 0.6684, 0.09007, 0.6181, 0.09012, 0.6177, 0.07264, 0.668, 0.07256, 0.9162, 0.09032, 0.866, 0.0903, 0.8659, 0.07263, 0.9161, 0.07262, 0.8142, 0.2842, 0.8142, 0.09864, 0.832, 0.09909, 0.8317, 0.2847, 0.7179, 0.09015, 0.7176, 0.07259, 0.8163, 0.07266, 0.8165, 0.09029, 0.9668, 0.09028, 0.9162, 0.09032, 0.9161, 0.07262, 0.9666, 0.07256, 0.535, 0.8175, 0.5345, 0.9177, 0.4084, 0.5811, 0.8654, 0.2862, 0.8802, 0.2861, 0.8802, 0.138, 0.8654, 0.1381, 0.6565, 0.2282, 0.6713, 0.229, 0.6776, 0.08096, 0.6628, 0.0802, 0.6945, 0.08226, 0.6944, 0.097, 0.8245, 0.09702, 0.8245, 0.08226, 0.7928, 0.08816, 0.8073, 0.08656, 0.805, 0.06447, 0.7903, 0.0663, 0.7928, 0.08816, 0.7903, 0.0663, 0.7789, 0.07902, 0.7809, 0.09452, 0.8654, 0.2862, 0.8654, 0.1381, 0.8554, 0.1521, 0.8504, 0.2784, 0.6776, 0.08096, 0.6713, 0.229, 0.6836, 0.2218, 0.6836, 0.09542, 0.7899, 0.2114, 0.8044, 0.2133, 0.8071, 0.1915, 0.7927, 0.1898, 0.7927, 0.1898, 0.8071, 0.1915, 0.8088, 0.1704, 0.7942, 0.1695, 0.7942, 0.1695, 0.8088, 0.1704, 0.8097, 0.1496, 0.7947, 0.1494, 0.7947, 0.1494, 0.8097, 0.1496, 0.8097, 0.1288, 0.7948, 0.1292, 0.7948, 0.1292, 0.8097, 0.1288, 0.8089, 0.1078, 0.7941, 0.1088, 0.7941, 0.1088, 0.8089, 0.1078, 0.8073, 0.08656, 0.7928, 0.08816, 0.7899, 0.2114, 0.7927, 0.1898, 0.7814, 0.1835, 0.7797, 0.2015, 0.7927, 0.1898, 0.7942, 0.1695, 0.7827, 0.1658, 0.7814, 0.1835, 0.7942, 0.1695, 0.7947, 0.1494, 0.7837, 0.1482, 0.7827, 0.1658, 0.7947, 0.1494, 0.7948, 0.1292, 0.7835, 0.1305, 0.7837, 0.1482, 0.7948, 0.1292, 0.7941, 0.1088, 0.7824, 0.1126, 0.7835, 0.1305, 0.7941, 0.1088, 0.7928, 0.08816, 0.7809, 0.09452, 0.7824, 0.1126, 0.7967, 0.2452, 0.7968, 0.2375, 0.9279, 0.2375, 0.9279, 0.2452, 0.9279, 0.2375, 0.7968, 0.2375, 0.7967, 0.2341, 0.9279, 0.2341, 0.7967, 0.2452, 0.9279, 0.2452, 0.9279, 0.2486, 0.7967, 0.2486, 0.825, 0.2189, 0.8176, 0.2189, 0.8176, 0.1204, 0.825, 0.1204, 0.8176, 0.1204, 0.8176, 0.2189, 0.8143, 0.2189, 0.8143, 0.1204, 0.825, 0.2189, 0.825, 0.1204, 0.8284, 0.1204, 0.8284, 0.2189, 0.6738, 0.117, 0.6731, 0.1324, 0.6938, 0.1331, 0.6945, 0.1178, 0.8245, 0.1178, 0.6945, 0.1178, 0.6938, 0.1331, 0.8252, 0.1332, 0.8245, 0.09702, 0.6944, 0.097, 0.6945, 0.1178, 0.8245, 0.1178, 0.846, 0.1323, 0.8453, 0.117, 0.8245, 0.1178, 0.8252, 0.1332, 0.6937, 0.1539, 0.8252, 0.154, 0.8252, 0.1332, 0.6938, 0.1331, 0.8606, 0.2595, 0.854, 0.2689, 0.8442, 0.2596, 0.8517, 0.2583, 0.8517, 0.2583, 0.8442, 0.2596, 0.8442, 0.25, 0.8523, 0.2512, 0.8523, 0.2512, 0.8442, 0.25, 0.8544, 0.2407, 0.8606, 0.2499, 0.8606, 0.2499, 0.8606, 0.2595, 0.8517, 0.2583, 0.8523, 0.2512, 0.6729, 0.2705, 0.6662, 0.2798, 0.6565, 0.2705, 0.664, 0.2693, 0.664, 0.2693, 0.6565, 0.2705, 0.6565, 0.2609, 0.6646, 0.2622, 0.6646, 0.2622, 0.6565, 0.2609, 0.6668, 0.2517, 0.6729, 0.2609, 0.6729, 0.2609, 0.6729, 0.2705, 0.664, 0.2693, 0.6646, 0.2622, 0.9037, 0.178, 0.897, 0.1873, 0.8873, 0.1779, 0.8948, 0.1767, 0.8948, 0.1767, 0.8873, 0.1779, 0.8873, 0.1683, 0.8953, 0.1696, 0.8953, 0.1696, 0.8873, 0.1683, 0.8976, 0.1591, 0.9037, 0.1684, 0.9037, 0.1684, 0.9037, 0.178, 0.8948, 0.1767, 0.8953, 0.1696, 0.6728, 0.2794, 0.6877, 0.2794, 0.6831, 0.1312, 0.6681, 0.1312, 0.768, 0.2535, 0.7828, 0.2535, 0.7877, 0.1055, 0.7728, 0.1055, 0.6754, 0.1544, 0.6755, 0.1695, 0.8075, 0.1696, 0.8072, 0.1547, 0.7574, 0.1934, 0.7725, 0.1922, 0.7699, 0.1696, 0.7545, 0.1712, 0.7574, 0.1934, 0.7545, 0.1712, 0.7432, 0.1844, 0.7456, 0.2, 0.6728, 0.2794, 0.6681, 0.1312, 0.6584, 0.1455, 0.6577, 0.272, 0.7877, 0.1055, 0.7828, 0.2535, 0.795, 0.2465, 0.794, 0.12, 0.7556, 0.3155, 0.77, 0.3173, 0.7725, 0.2957, 0.7583, 0.2941, 0.7583, 0.2941, 0.7725, 0.2957, 0.7741, 0.275, 0.7596, 0.2741, 0.7596, 0.2741, 0.7741, 0.275, 0.7747, 0.2547, 0.76, 0.2542, 0.76, 0.2542, 0.7747, 0.2547, 0.7747, 0.2343, 0.7599, 0.2343, 0.7599, 0.2343, 0.7747, 0.2343, 0.774, 0.2136, 0.7591, 0.2142, 0.7591, 0.2142, 0.774, 0.2136, 0.7725, 0.1922, 0.7574, 0.1934, 0.7556, 0.3155, 0.7583, 0.2941, 0.747, 0.2882, 0.7455, 0.306, 0.7583, 0.2941, 0.7596, 0.2741, 0.7481, 0.2707, 0.747, 0.2882, 0.7596, 0.2741, 0.76, 0.2542, 0.7491, 0.2533, 0.7481, 0.2707, 0.76, 0.2542, 0.7599, 0.2343, 0.7486, 0.2358, 0.7491, 0.2533, 0.7599, 0.2343, 0.7591, 0.2142, 0.7473, 0.2181, 0.7486, 0.2358, 0.7591, 0.2142, 0.7574, 0.1934, 0.7456, 0.2, 0.7473, 0.2181, 0.8311, 0.2408, 0.8312, 0.2331, 0.9624, 0.2331, 0.9622, 0.2408, 0.9624, 0.2331, 0.8312, 0.2331, 0.8312, 0.2297, 0.9625, 0.2297, 0.8311, 0.2408, 0.9622, 0.2408, 0.9623, 0.2442, 0.8311, 0.2442, 0.684, 0.2997, 0.6766, 0.2998, 0.6766, 0.2012, 0.6841, 0.2011, 0.6766, 0.2012, 0.6766, 0.2998, 0.6732, 0.2999, 0.6732, 0.2013, 0.684, 0.2997, 0.6841, 0.2011, 0.6875, 0.2012, 0.6874, 0.2998, 0.6541, 0.1902, 0.6533, 0.2055, 0.6744, 0.206, 0.6753, 0.1906, 0.8071, 0.1907, 0.6753, 0.1906, 0.6744, 0.206, 0.8075, 0.2061, 0.8075, 0.1696, 0.6755, 0.1695, 0.6753, 0.1906, 0.8071, 0.1907, 0.8285, 0.2063, 0.8282, 0.191, 0.8071, 0.1907, 0.8075, 0.2061, 0.6746, 0.2272, 0.8078, 0.2272, 0.8075, 0.2061, 0.6744, 0.206, 0.7981, 0.1536, 0.792, 0.1629, 0.7816, 0.1535, 0.7897, 0.1522, 0.7897, 0.1522, 0.7816, 0.1535, 0.7816, 0.1437, 0.7891, 0.145, 0.7891, 0.145, 0.7816, 0.1437, 0.7916, 0.1343, 0.7981, 0.1438, 0.7981, 0.1438, 0.7981, 0.1536, 0.7897, 0.1522, 0.7891, 0.145, 0.7106, 0.1237, 0.7044, 0.1331, 0.6941, 0.1236, 0.7022, 0.1223, 0.7022, 0.1223, 0.6941, 0.1236, 0.6941, 0.1138, 0.7016, 0.1152, 0.7016, 0.1152, 0.6941, 0.1138, 0.7042, 0.1044, 0.7106, 0.114, 0.7106, 0.114, 0.7106, 0.1237, 0.7022, 0.1223, 0.7016, 0.1152, 0.8626, 0.2124, 0.8564, 0.2216, 0.8462, 0.2121, 0.8542, 0.2109, 0.8542, 0.2109, 0.8462, 0.2121, 0.8462, 0.2024, 0.8536, 0.2038, 0.8536, 0.2038, 0.8462, 0.2024, 0.8563, 0.1931, 0.8626, 0.2027, 0.8626, 0.2027, 0.8626, 0.2124, 0.8542, 0.2109, 0.8536, 0.2038, 0.8926, 0.2615, 0.893, 0.1282, 0.8795, 0.1287, 0.8792, 0.2621, 0.7926, 0.2652, 0.7931, 0.1318, 0.7796, 0.1312, 0.7791, 0.2646, 0.7394, 0.1579, 0.8546, 0.1592, 0.8545, 0.1461, 0.7393, 0.1448, 0.8995, 0.1256, 0.886, 0.1258, 0.8867, 0.1446, 0.8999, 0.1438, 0.8994, 0.1073, 0.886, 0.1069, 0.886, 0.1258, 0.8995, 0.1256, 0.8926, 0.2615, 0.9047, 0.2492, 0.9046, 0.1414, 0.893, 0.1282, 0.7796, 0.1312, 0.767, 0.1441, 0.7669, 0.252, 0.7791, 0.2646, 0.7229, 0.2454, 0.8157, 0.2454, 0.8158, 0.2418, 0.723, 0.2417, 0.9, 0.08882, 0.8867, 0.08786, 0.886, 0.1069, 0.8994, 0.1073, 0.9013, 0.0702, 0.8883, 0.06861, 0.8867, 0.08786, 0.9, 0.08882, 0.9039, 0.05048, 0.8907, 0.04864, 0.8883, 0.06861, 0.9013, 0.0702, 0.8632, 0.08479, 0.8575, 0.218, 0.8687, 0.2115, 0.8687, 0.09777, 0.8716, 0.2277, 0.8753, 0.2278, 0.8753, 0.12, 0.8715, 0.1198, 0.767, 0.1441, 0.7647, 0.1442, 0.7647, 0.2521, 0.7669, 0.252, 0.7491, 0.2533, 0.7486, 0.2358, 0.7437, 0.2361, 0.744, 0.2533, 0.7456, 0.2, 0.7432, 0.1844, 0.7383, 0.1855, 0.7406, 0.2009, 0.7837, 0.1482, 0.7835, 0.1305, 0.7789, 0.1306, 0.7792, 0.1481, 0.7834, 0.1441, 0.898, 0.1441, 0.898, 0.1397, 0.7833, 0.1398, 0.7481, 0.2707, 0.7491, 0.2533, 0.744, 0.2533, 0.7433, 0.2705, 0.7226, 0.1393, 0.7515, 0.1436, 0.7509, 0.154, 0.7204, 0.1498, 0.7484, 0.2429, 0.7488, 0.06447, 0.7519, 0.06453, 0.7515, 0.2429, 0.6792, 0.2538, 0.5668, 0.2538, 0.5668, 0.2508, 0.6792, 0.2508, 0.567, 0.2608, 0.6792, 0.2608, 0.6792, 0.2639, 0.5669, 0.2638, 0.8114, 0.1409, 0.8364, 0.1335, 0.8391, 0.1431, 0.8132, 0.15, 0.6792, 0.2538, 0.6792, 0.2608, 0.567, 0.2608, 0.5668, 0.2538, 0.8918, 0.1911, 0.8851, 0.191, 0.8851, 0.07462, 0.8919, 0.07469, 0.8114, 0.1409, 0.8132, 0.15, 0.7851, 0.154, 0.7843, 0.1441, 0.8851, 0.07462, 0.8851, 0.191, 0.8821, 0.1912, 0.8821, 0.07476, 0.8918, 0.1911, 0.8919, 0.07469, 0.895, 0.07483, 0.8948, 0.1912, 0.7835, 0.1273, 0.7836, 0.1262, 0.8091, 0.124, 0.8092, 0.1251, 0.7226, 0.1393, 0.7204, 0.1498, 0.6915, 0.1402, 0.6951, 0.1293, 0.7227, 0.1098, 0.7398, 0.1264, 0.7457, 0.1139, 0.7364, 0.09752, 0.855, 0.1276, 0.855, 0.1106, 0.7457, 0.1139, 0.7398, 0.1264, 0.8545, 0.1461, 0.855, 0.1276, 0.7398, 0.1264, 0.7393, 0.1448, 0.8783, 0.1096, 0.855, 0.1106, 0.855, 0.1276, 0.8783, 0.1265, 0.7364, 0.09752, 0.7457, 0.1139, 0.855, 0.1106, 0.8533, 0.08725, 0.8058, 0.2375, 0.8059, 0.1041, 0.7969, 0.1167, 0.7923, 0.2305, 0.9011, 0.1624, 0.9033, 0.182, 0.9134, 0.1705, 0.9115, 0.1567, 0.9011, 0.1624, 0.8881, 0.1637, 0.8902, 0.1835, 0.9033, 0.182, 0.7525, 0.1085, 0.7526, 0.1218, 0.8699, 0.1218, 0.8699, 0.1086, 0.7525, 0.1085, 0.8699, 0.1086, 0.8645, 0.09563, 0.761, 0.09554, 0.8442, 0.2172, 0.8575, 0.218, 0.8632, 0.08479, 0.8501, 0.08399, 0.8058, 0.2375, 0.8191, 0.2373, 0.8191, 0.1039, 0.8059, 0.1041, 0.7976, 0.06138, 0.8907, 0.06138, 0.8905, 0.06778, 0.7973, 0.06771, 0.8526, 0.1656, 0.8646, 0.1781, 0.7468, 0.178, 0.7593, 0.1655, 0.8646, 0.1781, 0.8643, 0.1913, 0.7464, 0.1911, 0.7468, 0.178, 0.7593, 0.1655, 0.759, 0.1591, 0.8524, 0.1591, 0.8526, 0.1656, 0.7173, 0.1766, 0.7163, 0.06918, 0.7227, 0.06909, 0.7237, 0.1765, 0.7642, 0.07259, 0.8815, 0.07259, 0.8818, 0.09107, 0.7648, 0.09095, 0.9003, 0.09122, 0.9002, 0.105, 0.8817, 0.1049, 0.8818, 0.09107, 0.8813, 0.1233, 0.7642, 0.1231, 0.7648, 0.1047, 0.8817, 0.1049, 0.8817, 0.1049, 0.7648, 0.1047, 0.7648, 0.09095, 0.8818, 0.09107, 0.7464, 0.1047, 0.7464, 0.09092, 0.7648, 0.09095, 0.7648, 0.1047, 0.9047, 0.2492, 0.9068, 0.2493, 0.9068, 0.1415, 0.9046, 0.1414, 0.6685, 0.2363, 0.7617, 0.2363, 0.7617, 0.2341, 0.6685, 0.2341, 0.7268, 0.1118, 0.7269, 0.1156, 0.821, 0.1156, 0.8209, 0.1118, 0.8276, 0.2579, 0.7107, 0.2578, 0.7109, 0.2713, 0.8279, 0.2713, 0.774, 0.2488, 0.6567, 0.2488, 0.6564, 0.2622, 0.7738, 0.2623, 0.7617, 0.2363, 0.6685, 0.2363, 0.6567, 0.2488, 0.774, 0.2488, 0.7107, 0.2578, 0.8276, 0.2579, 0.8157, 0.2454, 0.7229, 0.2454, 0.8995, 0.1256, 0.8999, 0.1438, 0.9103, 0.1405, 0.9093, 0.1245, 0.8994, 0.1073, 0.8995, 0.1256, 0.9093, 0.1245, 0.9095, 0.1084, 0.9, 0.08882, 0.8994, 0.1073, 0.9095, 0.1084, 0.9105, 0.09228, 0.9013, 0.0702, 0.9, 0.08882, 0.9105, 0.09228, 0.9118, 0.07609, 0.9039, 0.05048, 0.9013, 0.0702, 0.9118, 0.07609, 0.9133, 0.05964, 0.8999, 0.1438, 0.8867, 0.1446, 0.8881, 0.1637, 0.9011, 0.1624, 0.8515, 0.2199, 0.8515, 0.1039, 0.8545, 0.1039, 0.8545, 0.2199, 0.8448, 0.104, 0.8448, 0.22, 0.8418, 0.22, 0.8419, 0.104, 0.8515, 0.2199, 0.8448, 0.22, 0.8448, 0.104, 0.8515, 0.1039, 0.8037, 0.3048, 0.8036, 0.3118, 0.692, 0.3117, 0.6921, 0.3048, 0.692, 0.3117, 0.8036, 0.3118, 0.8035, 0.3148, 0.6919, 0.3147, 0.8037, 0.3048, 0.6921, 0.3048, 0.692, 0.3019, 0.8036, 0.3019, 0.7489, 0.07123, 0.748, 0.1787, 0.7415, 0.1787, 0.7425, 0.07112, 0.6727, 0.09085, 0.6813, 0.1095, 0.7926, 0.1101, 0.7931, 0.09085, 0.8115, 0.1091, 0.7926, 0.1101, 0.7927, 0.1239, 0.8116, 0.1229, 0.793, 0.1428, 0.7927, 0.1239, 0.6746, 0.1231, 0.6749, 0.1421, 0.7927, 0.1239, 0.7926, 0.1101, 0.6813, 0.1095, 0.6746, 0.1231, 0.6564, 0.1036, 0.6746, 0.1231, 0.6813, 0.1095, 0.6727, 0.09085, 0.8318, 0.1194, 0.8092, 0.1251, 0.8091, 0.124, 0.8316, 0.1184, 0.7533, 0.1261, 0.7535, 0.1249, 0.7836, 0.1262, 0.7835, 0.1273, 0.7798, 0.2804, 0.7799, 0.1639, 0.783, 0.1641, 0.7829, 0.2805, 0.7732, 0.164, 0.7732, 0.2804, 0.7702, 0.2806, 0.7702, 0.1642, 0.7843, 0.1441, 0.7851, 0.154, 0.7509, 0.154, 0.7515, 0.1436, 0.7798, 0.2804, 0.7732, 0.2804, 0.7732, 0.164, 0.7799, 0.1639, 0.7459, 0.2482, 0.7457, 0.2551, 0.6339, 0.2551, 0.6339, 0.2482, 0.7533, 0.1261, 0.7835, 0.1273, 0.7843, 0.1441, 0.7515, 0.1436, 0.6339, 0.2551, 0.7457, 0.2551, 0.7458, 0.2582, 0.6339, 0.2582, 0.7459, 0.2482, 0.6339, 0.2482, 0.634, 0.2451, 0.7459, 0.2451, 0.7954, 0.1028, 0.7954, 0.281, 0.7923, 0.2811, 0.7923, 0.1029, 0.7533, 0.1261, 0.7264, 0.121, 0.7268, 0.1199, 0.7535, 0.1249, 0.9439, 0.0619, 0.9402, 0.06206, 0.9402, 0.1699, 0.9438, 0.1697, 0.7611, 0.0582, 0.7599, 0.1912, 0.748, 0.1787, 0.7489, 0.07123, 0.7051, 0.1893, 0.7045, 0.05647, 0.7163, 0.06918, 0.7173, 0.1766, 0.7646, 0.1361, 0.7642, 0.1231, 0.8813, 0.1233, 0.8815, 0.1365, 0.9563, 0.04864, 0.9439, 0.0619, 0.9438, 0.1697, 0.9559, 0.182, 0.8595, 0.2402, 0.8716, 0.2277, 0.8715, 0.1198, 0.8599, 0.1069, 0.7731, 0.1912, 0.7599, 0.1912, 0.7611, 0.0582, 0.7743, 0.0582, 0.7051, 0.1893, 0.692, 0.1893, 0.6915, 0.05643, 0.7045, 0.05647, 0.6745, 0.1556, 0.7926, 0.1563, 0.793, 0.1428, 0.6749, 0.1421, 0.9693, 0.1826, 0.9698, 0.04927, 0.9563, 0.04864, 0.9559, 0.182, 0.8595, 0.2402, 0.8599, 0.1069, 0.8464, 0.1074, 0.8461, 0.2408, 0.7945, 0.225, 0.7945, 0.2272, 0.889, 0.2273, 0.889, 0.225, 0.8504, 0.2784, 0.8554, 0.1521, 0.851, 0.1525, 0.846, 0.2788, 0.7797, 0.2015, 0.7814, 0.1835, 0.777, 0.183, 0.7754, 0.2009, 0.7835, 0.1305, 0.7824, 0.1126, 0.7779, 0.113, 0.7789, 0.1306, 0.8512, 0.2038, 0.9672, 0.2038, 0.9674, 0.1989, 0.8513, 0.1988, 0.7486, 0.2358, 0.7473, 0.2181, 0.7424, 0.2187, 0.7437, 0.2361, 0.7824, 0.1126, 0.7809, 0.09452, 0.7765, 0.09507, 0.7779, 0.113, 0.6836, 0.09542, 0.6836, 0.2218, 0.688, 0.2224, 0.688, 0.09593, 0.7814, 0.1835, 0.7827, 0.1658, 0.7783, 0.1655, 0.777, 0.183, 0.6577, 0.272, 0.6584, 0.1455, 0.6534, 0.1462, 0.6528, 0.2726, 0.7455, 0.306, 0.747, 0.2882, 0.7422, 0.2878, 0.7408, 0.3055, 0.7473, 0.2181, 0.7456, 0.2, 0.7406, 0.2009, 0.7424, 0.2187, 0.7809, 0.09452, 0.7789, 0.07902, 0.7745, 0.0797, 0.7765, 0.09507, 0.7827, 0.1658, 0.7837, 0.1482, 0.7792, 0.1481, 0.7783, 0.1655, 0.794, 0.12, 0.795, 0.2465, 0.7998, 0.2472, 0.7989, 0.1207, 0.747, 0.2882, 0.7481, 0.2707, 0.7433, 0.2705, 0.7422, 0.2878, 0.8999, 0.1438, 0.9011, 0.1624, 0.9115, 0.1567, 0.9103, 0.1405, 0.7745, 0.246, 0.7746, 0.239, 0.8934, 0.239, 0.8934, 0.246, 0.8934, 0.239, 0.7746, 0.239, 0.7746, 0.236, 0.8934, 0.236, 0.7745, 0.246, 0.8934, 0.246, 0.8934, 0.249, 0.7746, 0.249, 0.7042, 0.1401, 0.6974, 0.1401, 0.6975, 0.0514, 0.7042, 0.05142, 0.6975, 0.0514, 0.6974, 0.1401, 0.6944, 0.14, 0.6945, 0.05135, 0.7042, 0.1401, 0.7042, 0.05142, 0.7072, 0.05137, 0.7072, 0.14, 0.7339, 0.1393, 0.7333, 0.1531, 0.7519, 0.1542, 0.7525, 0.1403, 0.8698, 0.1404, 0.7525, 0.1403, 0.7519, 0.1542, 0.8705, 0.1542, 0.8699, 0.1218, 0.7526, 0.1218, 0.7525, 0.1403, 0.8698, 0.1404, 0.8891, 0.1531, 0.8884, 0.1393, 0.8698, 0.1404, 0.8705, 0.1542, 0.7519, 0.1728, 0.8706, 0.1728, 0.8705, 0.1542, 0.7519, 0.1542, 0.7985, 0.1856, 0.8068, 0.1917, 0.7985, 0.2004, 0.7974, 0.1936, 0.7974, 0.1936, 0.7985, 0.2004, 0.7898, 0.2004, 0.791, 0.1932, 0.791, 0.1932, 0.7898, 0.2004, 0.7816, 0.1912, 0.7899, 0.1856, 0.7899, 0.1856, 0.7985, 0.1856, 0.7974, 0.1936, 0.791, 0.1932, 0.6845, 0.1403, 0.6901, 0.132, 0.6993, 0.1402, 0.692, 0.1414, 0.692, 0.1414, 0.6993, 0.1402, 0.6993, 0.1489, 0.6925, 0.1478, 0.6925, 0.1478, 0.6993, 0.1489, 0.6905, 0.1572, 0.6845, 0.1489, 0.6845, 0.1489, 0.6845, 0.1403, 0.692, 0.1414, 0.6925, 0.1478, 0.7968, 0.1872, 0.8025, 0.1789, 0.8117, 0.1872, 0.8044, 0.1883, 0.8044, 0.1883, 0.8117, 0.1872, 0.8116, 0.1958, 0.8048, 0.1947, 0.8048, 0.1947, 0.8116, 0.1958, 0.8029, 0.2041, 0.7968, 0.1958, 0.7968, 0.1958, 0.7968, 0.1872, 0.8044, 0.1883, 0.8048, 0.1947, 0.9095, 0.1084, 0.9093, 0.1245, 0.9137, 0.1244, 0.914, 0.1086, 0.9115, 0.1567, 0.9134, 0.1705, 0.9175, 0.1699, 0.9158, 0.1561, 0.9105, 0.09228, 0.9095, 0.1084, 0.914, 0.1086, 0.9149, 0.09261, 0.761, 0.09554, 0.8645, 0.09563, 0.8645, 0.09149, 0.761, 0.09137, 0.9093, 0.1245, 0.9103, 0.1405, 0.9145, 0.1401, 0.9137, 0.1244, 0.7923, 0.2305, 0.7969, 0.1167, 0.7927, 0.117, 0.788, 0.2307, 0.9133, 0.05964, 0.9118, 0.07609, 0.9161, 0.07651, 0.9175, 0.06011, 0.9103, 0.1405, 0.9115, 0.1567, 0.9158, 0.1561, 0.9145, 0.1401, 0.8687, 0.09777, 0.8687, 0.2115, 0.8729, 0.212, 0.8729, 0.0982, 0.9118, 0.07609, 0.9105, 0.09228, 0.9149, 0.09261, 0.9161, 0.07651, 0.8574, 0.1016, 0.8503, 0.102, 0.8503, 0.2098, 0.8574, 0.2095, 0.8699, 0.08846, 0.8574, 0.1016, 0.8574, 0.2095, 0.8695, 0.2218, 0.6114, 0.2289, 0.6235, 0.2164, 0.6231, 0.1085, 0.6114, 0.09554, 0.8829, 0.2225, 0.8834, 0.08911, 0.8699, 0.08846, 0.8695, 0.2218, 0.8191, 0.2531, 0.8192, 0.1197, 0.8057, 0.1203, 0.8057, 0.2537, 0.7237, 0.2645, 0.7241, 0.1312, 0.7106, 0.1316, 0.7104, 0.2649, 0.818, 0.2364, 0.8185, 0.1031, 0.805, 0.1026, 0.8046, 0.2359, 0.8373, 0.08447, 0.8254, 0.07152, 0.7306, 0.07214, 0.7182, 0.08524, 0.8373, 0.08447, 0.7182, 0.08524, 0.7183, 0.09877, 0.8375, 0.09798, 0.7237, 0.2645, 0.7359, 0.2522, 0.7358, 0.1444, 0.7241, 0.1312, 0.805, 0.1026, 0.7924, 0.1156, 0.7923, 0.2234, 0.8046, 0.2359, 0.7924, 0.1156, 0.7861, 0.1158, 0.7861, 0.2236, 0.7923, 0.2234, 0.7543, 0.05825, 0.867, 0.05826, 0.867, 0.06131, 0.7543, 0.06131, 0.8669, 0.05131, 0.7543, 0.0513, 0.7543, 0.04824, 0.8669, 0.04825, 0.7543, 0.05825, 0.7543, 0.0513, 0.8669, 0.05131, 0.867, 0.05826, 0.7622, 0.2351, 0.7555, 0.2351, 0.7555, 0.1187, 0.7623, 0.1187, 0.7555, 0.1187, 0.7555, 0.2351, 0.7524, 0.2352, 0.7524, 0.1188, 0.7622, 0.2351, 0.7623, 0.1187, 0.7653, 0.1188, 0.7652, 0.2352, 0.8565, 0.1177, 0.8374, 0.117, 0.8374, 0.1308, 0.8564, 0.1315, 0.7183, 0.1178, 0.7183, 0.1317, 0.8374, 0.1308, 0.8374, 0.117, 0.7183, 0.09877, 0.7183, 0.1178, 0.8374, 0.117, 0.8375, 0.09798, 0.6993, 0.1323, 0.7183, 0.1317, 0.7183, 0.1178, 0.6993, 0.1185, 0.8377, 0.1498, 0.8374, 0.1308, 0.7183, 0.1317, 0.7185, 0.1507, 0.7359, 0.2522, 0.7421, 0.2524, 0.7421, 0.1446, 0.7358, 0.1444, 0.7622, 0.2049, 0.6687, 0.2053, 0.6688, 0.2115, 0.7623, 0.2111, 0.6564, 0.1928, 0.7741, 0.1923, 0.7742, 0.1789, 0.6564, 0.1794, 0.6687, 0.2053, 0.7622, 0.2049, 0.7741, 0.1923, 0.6564, 0.1928, 0.8254, 0.07152, 0.8254, 0.06524, 0.7306, 0.06584, 0.7306, 0.07214, 0.8057, 0.1927, 0.8116, 0.1935, 0.8199, 0.1025, 0.8139, 0.1017, 0.5792, 0.222, 0.6721, 0.222, 0.6837, 0.2096, 0.5668, 0.2095, 0.5668, 0.2095, 0.6837, 0.2096, 0.6842, 0.1963, 0.5671, 0.1962, 0.6721, 0.222, 0.5792, 0.222, 0.5795, 0.2281, 0.6724, 0.2281, 0.8577, 0.1857, 0.8638, 0.1859, 0.8638, 0.07814, 0.8577, 0.07796, 0.7315, 0.2012, 0.7488, 0.1931, 0.7539, 0.09296, 0.7315, 0.08125, 0.7315, 0.08125, 0.7539, 0.09296, 0.771, 0.08593, 0.7484, 0.06177, 0.7893, 0.08803, 0.771, 0.08593, 0.7608, 0.2003, 0.779, 0.2025, 0.771, 0.08593, 0.7539, 0.09296, 0.7488, 0.1931, 0.7608, 0.2003, 0.7427, 0.2162, 0.7608, 0.2003, 0.7488, 0.1931, 0.7315, 0.2012, 0.8318, 0.1194, 0.8364, 0.1335, 0.8114, 0.1409, 0.8092, 0.1251, 0.7484, 0.2429, 0.7367, 0.254, 0.7369, 0.06462, 0.7488, 0.06447, 0.8961, 0.181, 0.8962, 0.0647, 0.8993, 0.0648, 0.8992, 0.1811, 0.8895, 0.06447, 0.8895, 0.1808, 0.8865, 0.1809, 0.8865, 0.06457, 0.7533, 0.1261, 0.7515, 0.1436, 0.7226, 0.1393, 0.7264, 0.121, 0.8961, 0.181, 0.8895, 0.1808, 0.8895, 0.06447, 0.8962, 0.0647, 0.7109, 0.3039, 0.7107, 0.297, 0.8224, 0.297, 0.8227, 0.3039, 0.7954, 0.1028, 0.8072, 0.1025, 0.807, 0.2917, 0.7954, 0.281, 0.8224, 0.297, 0.7107, 0.297, 0.7107, 0.2939, 0.8225, 0.294, 0.7109, 0.3039, 0.8227, 0.3039, 0.8228, 0.307, 0.7109, 0.307, 0.7019, 0.113, 0.7264, 0.121, 0.7226, 0.1393, 0.6951, 0.1293, 0.7835, 0.1273, 0.8092, 0.1251, 0.8114, 0.1409, 0.7843, 0.1441, 0.7976, 0.1197, 0.7914, 0.1199, 0.7914, 0.2277, 0.7975, 0.2275, 0.81, 0.107, 0.7976, 0.1197, 0.7975, 0.2275, 0.8095, 0.2403, 0.8456, 0.1977, 0.8577, 0.1857, 0.8577, 0.07796, 0.8461, 0.06447, 0.792, 0.2033, 0.8024, 0.08889, 0.7893, 0.08803, 0.779, 0.2025, 0.792, 0.2033, 0.8057, 0.1927, 0.8139, 0.1017, 0.8024, 0.08889, 0.8228, 0.2408, 0.8234, 0.1075, 0.81, 0.107, 0.8095, 0.2403, 0.8456, 0.1977, 0.8461, 0.06447, 0.8327, 0.06485, 0.8323, 0.1981, 0.7454, 0.2603, 0.8579, 0.2603, 0.8579, 0.2633, 0.7453, 0.2633, 0.8579, 0.2533, 0.7455, 0.2533, 0.7454, 0.2503, 0.8579, 0.2503, 0.7454, 0.2603, 0.7455, 0.2533, 0.8579, 0.2533, 0.8579, 0.2603, 0.7048, 0.2486, 0.6981, 0.2487, 0.6981, 0.1322, 0.7049, 0.1322, 0.6981, 0.1322, 0.6981, 0.2487, 0.6951, 0.2488, 0.6951, 0.1324, 0.7048, 0.2486, 0.7049, 0.1322, 0.708, 0.1323, 0.7078, 0.2488, 0.7808, 0.08477, 0.7617, 0.08399, 0.7618, 0.09783, 0.7809, 0.09861, 0.6428, 0.08399, 0.6429, 0.09783, 0.7618, 0.09783, 0.7617, 0.08399, 0.6505, 0.1419, 0.6507, 0.161, 0.7696, 0.161, 0.7694, 0.1419, 0.624, 0.09886, 0.6429, 0.09783, 0.6428, 0.08399, 0.6238, 0.08502, 0.7616, 0.1169, 0.7618, 0.09783, 0.6429, 0.09783, 0.6427, 0.1168, 0.6235, 0.2164, 0.6306, 0.2167, 0.6303, 0.1088, 0.6231, 0.1085, 0.8158, 0.2118, 0.7225, 0.2106, 0.7223, 0.2177, 0.8157, 0.219, 0.7107, 0.1979, 0.8282, 0.1995, 0.8282, 0.1861, 0.7107, 0.1845, 0.7225, 0.2106, 0.8158, 0.2118, 0.8282, 0.1995, 0.7107, 0.1979, 0.8052, 0.1788, 0.8051, 0.1716, 0.7104, 0.1716, 0.7105, 0.1788, 0.855, 0.2815, 0.8418, 0.2815, 0.8412, 0.1484, 0.8543, 0.1484, 0.8815, 0.2537, 0.8684, 0.2536, 0.8691, 0.1206, 0.8822, 0.1206, 0.8465, 0.09804, 0.7291, 0.09796, 0.7415, 0.08497, 0.8351, 0.08503, 0.8465, 0.09804, 0.8463, 0.1111, 0.7288, 0.111, 0.7291, 0.09796, 0.855, 0.2815, 0.8543, 0.1484, 0.8658, 0.1614, 0.867, 0.2691, 0.8691, 0.1206, 0.8684, 0.2536, 0.8559, 0.2409, 0.8564, 0.1333, 0.8564, 0.1333, 0.8559, 0.2409, 0.8511, 0.2409, 0.8516, 0.1333, 0.6566, 0.2949, 0.7687, 0.2949, 0.7686, 0.2979, 0.6565, 0.2978, 0.7686, 0.2879, 0.6565, 0.2879, 0.6564, 0.285, 0.7685, 0.285, 0.6566, 0.2949, 0.6565, 0.2879, 0.7686, 0.2879, 0.7687, 0.2949, 0.8606, 0.3008, 0.8538, 0.3007, 0.8539, 0.1845, 0.8606, 0.1847, 0.8539, 0.1845, 0.8538, 0.3007, 0.8509, 0.3007, 0.8509, 0.1845, 0.8606, 0.3008, 0.8606, 0.1847, 0.8635, 0.1846, 0.8635, 0.3008, 0.865, 0.1295, 0.8651, 0.1434, 0.8466, 0.1434, 0.8466, 0.1296, 0.7291, 0.1293, 0.8466, 0.1296, 0.8466, 0.1434, 0.729, 0.1431, 0.7288, 0.111, 0.8463, 0.1111, 0.8466, 0.1296, 0.7291, 0.1293, 0.7107, 0.143, 0.7108, 0.1292, 0.7291, 0.1293, 0.729, 0.1431, 0.8463, 0.1619, 0.7286, 0.1615, 0.729, 0.1431, 0.8466, 0.1434, 0.867, 0.2691, 0.8658, 0.1614, 0.8706, 0.1614, 0.8719, 0.269, 0.8467, 0.2146, 0.8465, 0.2195, 0.7526, 0.2193, 0.7529, 0.2145, 0.7402, 0.202, 0.7399, 0.1889, 0.8584, 0.1889, 0.8586, 0.2021, 0.7529, 0.2145, 0.7402, 0.202, 0.8586, 0.2021, 0.8467, 0.2146, 0.8351, 0.08503, 0.7415, 0.08497, 0.7413, 0.0802, 0.8349, 0.0802, 0.8578, 0.2004, 0.7643, 0.2003, 0.7642, 0.1954, 0.8577, 0.1954, 0.7577, 0.222, 0.7453, 0.2094, 0.8637, 0.2102, 0.8515, 0.2226, 0.7453, 0.2094, 0.7453, 0.1962, 0.8637, 0.1969, 0.8637, 0.2102, 0.8515, 0.2226, 0.8514, 0.2276, 0.7576, 0.227, 0.7577, 0.222, 0.8232, 0.1789, 0.8217, 0.07111, 0.8267, 0.07101, 0.8282, 0.1788, 0.8692, 0.2775, 0.7517, 0.2774, 0.7518, 0.2588, 0.8693, 0.259, 0.7333, 0.2587, 0.7334, 0.2449, 0.7519, 0.245, 0.7518, 0.2588, 0.7518, 0.2265, 0.8692, 0.2266, 0.8692, 0.2451, 0.7519, 0.245, 0.7519, 0.245, 0.8692, 0.2451, 0.8693, 0.259, 0.7518, 0.2588, 0.8878, 0.245, 0.8879, 0.2589, 0.8693, 0.259, 0.8692, 0.2451, 0.9326, 0.262, 0.9326, 0.1457, 0.9356, 0.1457, 0.9356, 0.262, 0.926, 0.1457, 0.9259, 0.262, 0.9229, 0.262, 0.923, 0.1457, 0.9326, 0.262, 0.9259, 0.262, 0.926, 0.1457, 0.9326, 0.1457, 0.7465, 0.2541, 0.7464, 0.2472, 0.8584, 0.2472, 0.8584, 0.2541, 0.8584, 0.2472, 0.7464, 0.2472, 0.7464, 0.2442, 0.8584, 0.2442, 0.7465, 0.2541, 0.8584, 0.2541, 0.8584, 0.2571, 0.7464, 0.2571, 0.8281, 0.1183, 0.8274, 0.226, 0.8225, 0.226, 0.8233, 0.1183, 0.8407, 0.1055, 0.8397, 0.2387, 0.8274, 0.226, 0.8281, 0.1183, 0.8111, 0.1915, 0.8101, 0.0582, 0.8217, 0.07111, 0.8232, 0.1789, 0.8692, 0.2134, 0.8692, 0.2266, 0.7518, 0.2265, 0.7519, 0.2134, 0.8692, 0.2134, 0.7519, 0.2134, 0.7643, 0.2003, 0.8578, 0.2004, 0.8529, 0.2387, 0.8397, 0.2387, 0.8407, 0.1055, 0.8538, 0.1055, 0.8111, 0.1915, 0.7979, 0.1915, 0.7969, 0.0582, 0.8101, 0.0582, 0.8313, 0.06854, 0.8433, 0.06804, 0.8432, 0.2592, 0.8313, 0.2486, 0.7467, 0.1277, 0.7446, 0.1453, 0.7157, 0.141, 0.7199, 0.1226, 0.6956, 0.1144, 0.7199, 0.1226, 0.7157, 0.141, 0.6885, 0.1308, 0.7471, 0.2379, 0.7353, 0.2493, 0.7355, 0.05804, 0.7475, 0.05767, 0.7771, 0.129, 0.8031, 0.1269, 0.8052, 0.1426, 0.7777, 0.1458, 0.826, 0.1216, 0.8305, 0.1356, 0.8052, 0.1426, 0.8031, 0.1269, 0.7467, 0.1277, 0.7771, 0.129, 0.7777, 0.1458, 0.7446, 0.1453, 0.7019, 0.113, 0.7023, 0.1119, 0.7268, 0.1199, 0.7264, 0.121, 0.7369, 0.06462, 0.7367, 0.254, 0.7268, 0.2542, 0.7268, 0.06485, 0.7777, 0.1458, 0.7786, 0.1556, 0.7442, 0.1556, 0.7446, 0.1453, 0.7467, 0.1277, 0.7199, 0.1226, 0.7205, 0.1211, 0.7471, 0.1261, 0.8313, 0.06854, 0.8313, 0.2486, 0.8282, 0.2487, 0.8282, 0.06859, 0.7467, 0.1277, 0.7471, 0.1261, 0.7773, 0.1275, 0.7771, 0.129, 0.826, 0.1216, 0.8031, 0.1269, 0.8031, 0.1253, 0.8258, 0.1201, 0.8052, 0.1426, 0.8072, 0.1516, 0.7786, 0.1556, 0.7777, 0.1458, 0.8052, 0.1426, 0.8305, 0.1356, 0.833, 0.1446, 0.8072, 0.1516, 0.7157, 0.141, 0.7137, 0.1514, 0.685, 0.1417, 0.6885, 0.1308, 0.7771, 0.129, 0.7773, 0.1275, 0.8031, 0.1253, 0.8031, 0.1269, 0.7471, 0.2379, 0.7475, 0.05767, 0.7506, 0.05773, 0.7502, 0.238, 0.7157, 0.141, 0.7446, 0.1453, 0.7442, 0.1556, 0.7137, 0.1514, 0.807, 0.2917, 0.8072, 0.1025, 0.8173, 0.1027, 0.8169, 0.2919, 0.8432, 0.2592, 0.8433, 0.06804, 0.8533, 0.06825, 0.853, 0.2594, 0.7355, 0.05804, 0.7353, 0.2493, 0.7254, 0.2495, 0.7254, 0.05824, 0.6956, 0.1144, 0.6963, 0.1129, 0.7205, 0.1211, 0.7199, 0.1226, 0.9911, 0.5445, 0.9911, 0.7302, 0.8825, 0.7302, 0.8825, 0.5445, 0.9911, 0.7302, 0.9743, 0.7465, 0.8992, 0.7465, 0.8825, 0.7302, 0.9743, 0.7465, 0.9509, 0.7549, 0.9225, 0.7549, 0.8992, 0.7465, 0.9911, 0.5445, 0.9911, 0.7302, 0.8825, 0.7302, 0.8825, 0.5445, 0.9911, 0.7302, 0.9743, 0.7465, 0.8992, 0.7465, 0.8825, 0.7302, 0.9743, 0.7465, 0.9509, 0.7549, 0.9225, 0.7549, 0.8992, 0.7465, 0.9716, 0.9104, 0.9716, 0.9459, 0.9734, 0.9341, 0.9734, 0.9222, 0.9643, 0.8889, 0.8761, 0.8895, 0.8761, 0.9695, 0.9643, 0.9696, 0.9643, 0.8889, 0.9643, 0.9696, 0.9686, 0.9577, 0.9686, 0.8986, 0.9686, 0.8986, 0.9686, 0.9577, 0.9716, 0.9459, 0.9716, 0.9104, 0.8825, 0.9446, 0.8833, 0.9093, 0.8811, 0.921, 0.8809, 0.9328, 0.8893, 0.9661, 0.9775, 0.9669, 0.9793, 0.886, 0.891, 0.886, 0.8893, 0.9661, 0.891, 0.886, 0.8865, 0.8976, 0.8852, 0.9564, 0.8852, 0.9564, 0.8865, 0.8976, 0.8833, 0.9093, 0.8825, 0.9446, 0.8995, 0.8742, 0.9645, 0.8734, 0.9645, 0.9484, 0.8993, 0.9491, 0.9585, 0.8929, 0.8833, 0.892, 0.8833, 0.9581, 0.9585, 0.9581, 0.9002, 0.9514, 0.9754, 0.9512, 0.9754, 0.8851, 0.9002, 0.8861, 0.9596, 0.8947, 0.8845, 0.8977, 0.8844, 0.9625, 0.9596, 0.9603, 0.9795, 0.8844, 0.9784, 0.9498, 0.9033, 0.9497, 0.9044, 0.8844, 0.9019, 0.9683, 0.9019, 0.9031, 0.9771, 0.9026, 0.9771, 0.968, 0.8972, 0.9433, 0.8972, 0.9111, 0.8955, 0.9218, 0.8955, 0.9325, 0.9037, 0.9628, 0.9831, 0.9625, 0.9831, 0.8902, 0.9037, 0.8898, 0.9037, 0.9628, 0.9037, 0.8898, 0.8998, 0.9004, 0.8998, 0.954, 0.8998, 0.954, 0.8998, 0.9004, 0.8972, 0.9111, 0.8972, 0.9433, 0.9568, 0.9632, 0.9564, 0.888, 0.8905, 0.888, 0.8917, 0.9632, 0.9129, 0.8978, 0.9129, 0.9731, 0.9777, 0.9726, 0.9786, 0.8974])
me_cube_011.materials.append(mat_house_2)
me_cube_011.use_remesh_preserve_volume = False
me_cube_011.use_remesh_preserve_attributes = False
me_cube_011.use_mirror_vertex_groups = False
me_cube_011.update()
me_cube = bpy.data.meshes.new('Cube')
me_cube.from_pydata([(-591.6, -283.9, 0.02075), (-591.6, -283.9, 742.3), (-591.6, 412.7, 0.02075), (-591.6, 412.7, 742.3), (387.0, -283.9, 0.02075), (387.0, -283.9, 742.3), (387.0, 412.7, 0.02075), (387.0, 412.7, 742.3)], [], [(1, 3, 2, 0), (3, 7, 6, 2), (7, 5, 4, 6), (5, 1, 0, 4), (0, 2, 6, 4), (5, 7, 3, 1)])
me_cube.use_remesh_preserve_volume = False
me_cube.use_remesh_preserve_attributes = False
me_cube.use_mirror_vertex_groups = False
me_cube.update()

# ---- objects
ob_house_2 = bpy.data.objects.new('house_2', me_cube_011)
ob_ubx_house_2_01 = bpy.data.objects.new('UBX_house_2_01', me_cube)

# ---- transforms, parenting, visibility, modifiers, constraints
ob_house_2.location = (0.0, 0.0, 0.0)
ob_house_2.lineart.crease_threshold = 0.0
ob_ubx_house_2_01.location = (107.3, 80.96, 0.0)
ob_ubx_house_2_01.scale = (1.175, 1.194, 1.108)
ob_ubx_house_2_01.lineart.crease_threshold = 0.0

# ---- collection membership
col_collection_1.objects.link(ob_house_2)
col_collection_11.objects.link(ob_ubx_house_2_01)

# ---- scene / render settings (as saved in the file)
scene.frame_start = 1; scene.frame_end = 250; scene.frame_set(1)
scene.render.engine = 'BLENDER_EEVEE_NEXT'
scene.render.resolution_percentage = 50
scene.render.dither_intensity = 0.0
scene.cycles.use_denoising = False
scene.cycles.samples = 10
scene.cycles.sampling_pattern = 'TABULATED_SOBOL'
scene.cycles.light_sampling_threshold = 0.0
scene.cycles.use_adaptive_sampling = False
scene.cycles.use_light_tree = False
scene.cycles.blur_glossy = 0.0
scene.cycles.pixel_filter_type = 'GAUSSIAN'
scene.cycles.sample_clamp_indirect = 0.0
scene.view_settings.view_transform = 'Standard'
bpy.context.view_layer.update()

# ---- added for rendering (the .blend has no active camera and no usable light): camera, sun
cam_auto = bpy.data.cameras.new('AutoCamera')
cam_auto.lens = 50.0
cam_auto.sensor_width = 36.0
cam_auto.clip_end = 27298.8
ob_auto_camera = bpy.data.objects.new('AutoCamera', cam_auto)
scene.collection.objects.link(ob_auto_camera)
ob_auto_camera.location = (1547.55, -1733.08, 1655.74)
ob_auto_camera.rotation_euler = (1.09748, -7.21219e-08, 0.694738)
scene.camera = ob_auto_camera
light_auto_sun = bpy.data.lights.new('AutoSun', 'SUN')
light_auto_sun.energy = 3.0
light_auto_sun.angle = 0.0523599
ob_auto_sun = bpy.data.objects.new('AutoSun', light_auto_sun)
scene.collection.objects.link(ob_auto_sun)
ob_auto_sun.rotation_euler = (0.872665, 0.174533, 0.523599)
bpy.context.view_layer.update()

